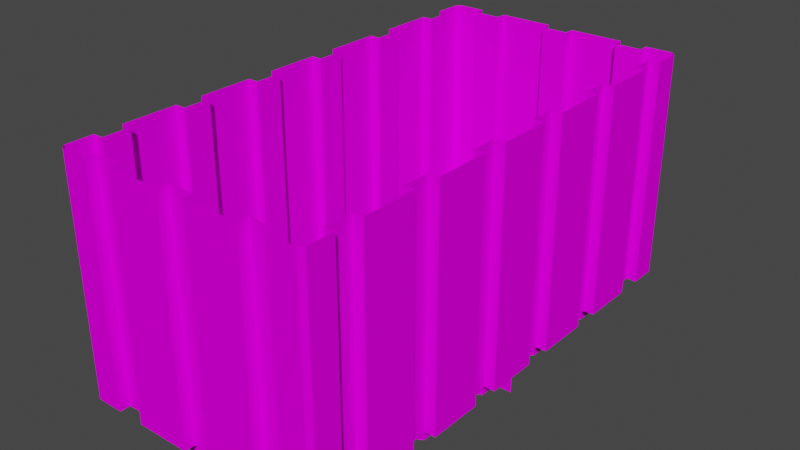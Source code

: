 # Source: pool_walls.blend  (saved by Blender 3.0.42; exported with 4.5.12 LTS)
import bpy
from mathutils import Matrix  # noqa: F401  (used for matrix-valued properties, if any)

bpy.ops.wm.read_factory_settings(use_empty=True)
scene = bpy.context.scene
scene.name = 'Scene'

# ---- collections
col_collection = bpy.data.collections.new('Collection'); scene.collection.children.link(col_collection)

# ---- images (referenced by path relative to the original .blend; pixels are not part of the script)
import os
ASSET_DIR = os.environ.get("B2B_ASSET_DIR", "")  # directory of the original .blend (textures are referenced by path, not embedded)
HERE = os.path.dirname(os.path.abspath(__file__))  # packed textures are extracted next to this script under _unpacked/

def load_image(name, relpath, width, height, colorspace="sRGB"):
    """Load a texture the original file referenced (path relative to the .blend, or extracted next to this script)."""
    p = next((c for c in (os.path.join(HERE, relpath), os.path.join(ASSET_DIR, relpath)) if relpath and os.path.exists(c)), "")
    if p:
        img = bpy.data.images.load(p, check_existing=True)
        img.name = name
    else:  # same state as the original file: an image datablock whose file is absent (Cycles renders it pink)
        img = bpy.data.images.new(name, width, height)
        img.source = "FILE"
        img.filepath = "//" + (relpath or name)
    img.colorspace_settings.name = colorspace
    return img
img_beige_wall_001_diff_4k_jpg = load_image('beige_wall_001_diff_4k.jpg', 'beige_wall_001_diff_4k.jpg', 1024, 1024, 'sRGB')
img_beige_wall_001_rough_4k_jpg = load_image('beige_wall_001_rough_4k.jpg', 'beige_wall_001_rough_4k.jpg', 1024, 1024, 'sRGB')
img_beige_wall_001_disp_4k_png = load_image('beige_wall_001_disp_4k.png', 'beige_wall_001_disp_4k.png', 1024, 1024, 'sRGB')

# ---- materials (node trees are filled in below, after node groups)
mat_sienos = bpy.data.materials.new('Sienos')
mat_sienos.use_transparent_shadow = False

# ---- material node trees
mat_sienos.use_nodes = True; mat_sienos.node_tree.nodes.clear()
_N = mat_sienos.node_tree.nodes; _L = mat_sienos.node_tree.links
n0 = _N.new('ShaderNodeMapping'); n0.name = 'Mapping'; n0.location = (-686, 186)
n0.width = 240
n0.inputs[1].default_value = (0.7, 0.0, 0.0)
n0.inputs[3].default_value = (20.0, 20.0, 20.0)
n1 = _N.new('ShaderNodeTexCoord'); n1.name = 'Texture Coordinate'; n1.location = (-886, 169)
n2 = _N.new('ShaderNodeTexImage'); n2.name = 'Image Texture'; n2.location = (-364, 285)
n2.image = img_beige_wall_001_diff_4k_jpg
n3 = _N.new('ShaderNodeTexImage'); n3.name = 'Image Texture.001'; n3.location = (-346, -30)
n3.image = img_beige_wall_001_rough_4k_jpg
n4 = _N.new('ShaderNodeTexImage'); n4.name = 'Image Texture.002'; n4.location = (-293, -335)
n4.image = img_beige_wall_001_disp_4k_png
n5 = _N.new('ShaderNodeOutputMaterial'); n5.name = 'Material Output'; n5.location = (296, 300)
n5.width = 144
n6 = _N.new('ShaderNodeBsdfPrincipled'); n6.name = 'Principled BSDF'; n6.location = (-50, 298)
n6.distribution = 'GGX'
n6.subsurface_method = 'BURLEY'
n6.inputs[3].default_value = 1.45
n6.inputs[13].default_value = 0.0
n6.inputs[27].default_value = (0.0, 0.0, 0.0, 1.0)
n6.inputs[28].default_value = 1.0
_L.new(n6.outputs[0], n5.inputs[0])
_L.new(n2.outputs[0], n6.inputs[0])
_L.new(n0.outputs[0], n2.inputs[0])
_L.new(n1.outputs[2], n0.inputs[0])
_L.new(n3.outputs[0], n6.inputs[2])
_L.new(n0.outputs[0], n3.inputs[0])
_L.new(n0.outputs[0], n4.inputs[0])
_L.new(n4.outputs[0], n5.inputs[2])
n5.is_active_output = True

# ---- world
world_world = bpy.data.worlds.new('World'); scene.world = world_world
world_world.use_nodes = True; world_world.node_tree.nodes.clear()
_N = world_world.node_tree.nodes; _L = world_world.node_tree.links
n0 = _N.new('ShaderNodeOutputWorld'); n0.name = 'World Output'; n0.location = (300, 300)
n1 = _N.new('ShaderNodeBackground'); n1.name = 'Background'; n1.location = (10, 300)
n1.inputs[0].default_value = (0.05088, 0.05088, 0.05088, 1.0)
_L.new(n1.outputs[0], n0.inputs[0])
n0.is_active_output = True
world_world.color = (0.05088, 0.05088, 0.05088)
world_world.use_sun_shadow = False
world_world.sun_shadow_jitter_overblur = 0.0

# ---- meshes
me_plane_004 = bpy.data.meshes.new('Plane.004')
me_plane_004.from_pydata([(-11.89, 11.95, 22.87), (11.89, 11.95, 22.87), (3.964, 11.95, 22.87), (-3.964, 11.95, 22.87), (-6.606, 11.95, 22.87), (-9.248, 11.95, 22.87), (1.321, 11.95, 22.87), (-1.321, 11.95, 22.87), (9.248, 11.95, 22.87), (6.606, 11.95, 22.87), (-6.606, 10.95, 22.87), (-9.248, 10.95, 22.87), (1.321, 10.95, 22.87), (-1.321, 10.95, 22.87), (9.248, 10.95, 22.87), (6.606, 10.95, 22.87), (-11.89, 11.95, 0.5368), (11.89, 11.95, 0.5368), (-3.964, 11.95, 0.5368), (3.964, 11.95, 0.5368), (-9.248, 11.95, 0.5368), (-6.606, 11.95, 0.5368), (-1.321, 11.95, 0.5368), (1.321, 11.95, 0.5368), (6.606, 11.95, 0.5368), (9.248, 11.95, 0.5368), (-9.248, 10.95, 0.5368), (-6.606, 10.95, 0.5368), (-1.321, 10.95, 0.5368), (1.321, 10.95, 0.5368), (6.606, 10.95, 0.5368), (9.248, 10.95, 0.5368), (-3.964, 10.35, -0.9154), (3.964, 10.35, -0.9154), (-5.945, 10.35, -0.9154), (-1.982, 10.35, -0.9154), (1.982, 10.35, -0.9154), (5.945, 10.35, -0.9154), (-9.248, 9.346, -0.9154), (-6.606, 9.346, -0.9154), (-1.321, 9.346, -0.9154), (1.321, 9.346, -0.9154), (6.606, 9.346, -0.9154), (9.248, 9.346, -0.9154), (-3.964, 10.35, 0.5368), (3.964, 10.35, 0.5368), (-5.945, 10.35, 0.5368), (-1.982, 10.35, 0.5368), (1.982, 10.35, 0.5368), (5.945, 10.35, 0.5368), (-9.248, 9.346, 0.5368), (-6.606, 9.346, 0.5368), (-1.321, 9.346, 0.5368), (1.321, 9.346, 0.5368), (6.606, 9.346, 0.5368), (9.248, 9.346, 0.5368), (-12.3, -12.24, -0.9154), (-12.3, -12.24, 22.87), (-12.3, 11.54, 22.87), (-12.3, 3.61, 22.87), (-12.3, -4.318, 22.87), (-12.3, -6.96, 22.87), (-12.3, -9.602, 22.87), (-12.3, 0.9672, 22.87), (-12.3, -1.675, 22.87), (-12.3, 8.894, 22.87), (-12.3, 6.252, 22.87), (-11.3, -6.96, 22.87), (-11.3, -9.602, 22.87), (-11.3, 0.9672, 22.87), (-11.3, -1.675, 22.87), (-11.3, 8.894, 22.87), (-11.3, 6.252, 22.87), (-12.3, -12.24, 0.5368), (-12.3, 11.54, 0.5368), (-12.3, -4.318, 0.5368), (-12.3, 3.61, 0.5368), (-12.3, -9.602, 0.5368), (-12.3, -6.96, 0.5368), (-12.3, -1.675, 0.5368), (-12.3, 0.9672, 0.5368), (-12.3, 6.252, 0.5368), (-12.3, 8.894, 0.5368), (-11.3, -9.602, 0.5368), (-11.3, -6.96, 0.5368), (-11.3, -1.675, 0.5368), (-11.3, 0.9672, 0.5368), (-11.3, 6.252, 0.5368), (-11.3, 8.894, 0.5368), (-10.7, -12.24, -0.9154), (-10.7, -4.318, -0.9154), (-10.7, 3.61, -0.9154), (-10.7, -10.26, -0.9154), (-10.7, -6.299, -0.9154), (-10.7, -2.336, -0.9154), (-10.7, 1.628, -0.9154), (-10.7, 5.591, -0.9154), (-9.7, -9.602, -0.9154), (-9.7, -6.96, -0.9154), (-9.7, -1.675, -0.9154), (-9.7, 0.9672, -0.9154), (-9.7, 6.252, -0.9154), (-9.7, 8.894, -0.9154), (-10.7, -12.24, 0.5368), (-10.7, -4.318, 0.5368), (-10.7, 3.61, 0.5368), (-10.7, -10.26, 0.5368), (-10.7, -6.299, 0.5368), (-10.7, -2.336, 0.5368), (-10.7, 1.628, 0.5368), (-10.7, 5.591, 0.5368), (-9.7, -9.602, 0.5368), (-9.7, -6.96, 0.5368), (-9.7, -1.675, 0.5368), (-9.7, 0.9672, 0.5368), (-9.7, 6.252, 0.5368), (-9.7, 8.894, 0.5368), (12.3, -12.24, -0.9154), (12.3, 11.54, 22.87), (12.3, -12.24, 22.87), (12.3, -4.318, 22.87), (12.3, 3.61, 22.87), (12.3, 6.252, 22.87), (12.3, 8.894, 22.87), (12.3, -1.675, 22.87), (12.3, 0.9672, 22.87), (12.3, -9.602, 22.87), (12.3, -6.96, 22.87), (11.3, 6.252, 22.87), (11.3, 8.894, 22.87), (11.3, -1.675, 22.87), (11.3, 0.9672, 22.87), (11.3, -9.602, 22.87), (11.3, -6.96, 22.87), (12.3, 11.54, 0.5368), (12.3, -12.24, 0.5368), (12.3, 3.61, 0.5368), (12.3, -4.318, 0.5368), (12.3, 8.894, 0.5368), (12.3, 6.252, 0.5368), (12.3, 0.9672, 0.5368), (12.3, -1.675, 0.5368), (12.3, -6.96, 0.5368), (12.3, -9.602, 0.5368), (11.3, 8.894, 0.5368), (11.3, 6.252, 0.5368), (11.3, 0.9672, 0.5368), (11.3, -1.675, 0.5368), (11.3, -6.96, 0.5368), (11.3, -9.602, 0.5368), (10.7, -12.24, -0.9154), (10.7, 3.61, -0.9154), (10.7, -4.318, -0.9154), (10.7, 5.591, -0.9154), (10.7, 1.628, -0.9154), (10.7, -2.336, -0.9154), (10.7, -6.299, -0.9154), (10.7, -10.26, -0.9154), (9.7, 8.894, -0.9154), (9.7, 6.252, -0.9154), (9.7, 0.9672, -0.9154), (9.7, -1.675, -0.9154), (9.7, -6.96, -0.9154), (9.7, -9.602, -0.9154), (10.7, -12.24, 0.5368), (10.7, 3.61, 0.5368), (10.7, -4.318, 0.5368), (10.7, 5.591, 0.5368), (10.7, 1.628, 0.5368), (10.7, -2.336, 0.5368), (10.7, -6.299, 0.5368), (10.7, -10.26, 0.5368), (9.7, 8.894, 0.5368), (9.7, 6.252, 0.5368), (9.7, 0.9672, 0.5368), (9.7, -1.675, 0.5368), (9.7, -6.96, 0.5368), (9.7, -9.602, 0.5368), (11.89, -36.24, 22.87), (-11.89, -36.24, 22.87), (-3.964, -36.24, 22.87), (3.964, -36.24, 22.87), (6.606, -36.24, 22.87), (9.248, -36.24, 22.87), (-1.321, -36.24, 22.87), (1.321, -36.24, 22.87), (-9.248, -36.24, 22.87), (-6.606, -36.24, 22.87), (6.606, -35.24, 22.87), (9.248, -35.24, 22.87), (-1.321, -35.24, 22.87), (1.321, -35.24, 22.87), (-9.248, -35.24, 22.87), (-6.606, -35.24, 22.87), (11.89, -36.24, 0.5368), (-11.89, -36.24, 0.5368), (3.964, -36.24, 0.5368), (-3.964, -36.24, 0.5368), (9.248, -36.24, 0.5368), (6.606, -36.24, 0.5368), (1.321, -36.24, 0.5368), (-1.321, -36.24, 0.5368), (-6.606, -36.24, 0.5368), (-9.248, -36.24, 0.5368), (9.248, -35.24, 0.5368), (6.606, -35.24, 0.5368), (1.321, -35.24, 0.5368), (-1.321, -35.24, 0.5368), (-6.606, -35.24, 0.5368), (-9.248, -35.24, 0.5368), (3.964, -34.64, -0.9154), (-3.964, -34.64, -0.9154), (5.945, -34.64, -0.9154), (1.982, -34.64, -0.9154), (-1.982, -34.64, -0.9154), (-5.945, -34.64, -0.9154), (9.248, -33.64, -0.9154), (6.606, -33.64, -0.9154), (1.321, -33.64, -0.9154), (-1.321, -33.64, -0.9154), (-6.606, -33.64, -0.9154), (-9.248, -33.64, -0.9154), (3.964, -34.64, 0.5368), (-3.964, -34.64, 0.5368), (5.945, -34.64, 0.5368), (1.982, -34.64, 0.5368), (-1.982, -34.64, 0.5368), (-5.945, -34.64, 0.5368), (9.248, -33.64, 0.5368), (6.606, -33.64, 0.5368), (1.321, -33.64, 0.5368), (-1.321, -33.64, 0.5368), (-6.606, -33.64, 0.5368), (-9.248, -33.64, 0.5368), (12.3, -35.83, 22.87), (12.3, -27.91, 22.87), (12.3, -19.98, 22.87), (12.3, -17.34, 22.87), (12.3, -14.7, 22.87), (12.3, -25.27, 22.87), (12.3, -22.62, 22.87), (12.3, -33.19, 22.87), (12.3, -30.55, 22.87), (11.3, -17.34, 22.87), (11.3, -14.7, 22.87), (11.3, -25.27, 22.87), (11.3, -22.62, 22.87), (11.3, -33.19, 22.87), (11.3, -30.55, 22.87), (12.3, -35.83, 0.5368), (12.3, -19.98, 0.5368), (12.3, -27.91, 0.5368), (12.3, -14.7, 0.5368), (12.3, -17.34, 0.5368), (12.3, -22.62, 0.5368), (12.3, -25.27, 0.5368), (12.3, -30.55, 0.5368), (12.3, -33.19, 0.5368), (11.3, -14.7, 0.5368), (11.3, -17.34, 0.5368), (11.3, -22.62, 0.5368), (11.3, -25.27, 0.5368), (11.3, -30.55, 0.5368), (11.3, -33.19, 0.5368), (10.7, -19.98, -0.9154), (10.7, -27.91, -0.9154), (10.7, -14.04, -0.9154), (10.7, -18.0, -0.9154), (10.7, -21.96, -0.9154), (10.7, -25.93, -0.9154), (10.7, -29.89, -0.9154), (9.7, -14.7, -0.9154), (9.7, -17.34, -0.9154), (9.7, -22.62, -0.9154), (9.7, -25.27, -0.9154), (9.7, -30.55, -0.9154), (9.7, -33.19, -0.9154), (10.7, -19.98, 0.5368), (10.7, -27.91, 0.5368), (10.7, -14.04, 0.5368), (10.7, -18.0, 0.5368), (10.7, -21.96, 0.5368), (10.7, -25.93, 0.5368), (10.7, -29.89, 0.5368), (9.7, -14.7, 0.5368), (9.7, -17.34, 0.5368), (9.7, -22.62, 0.5368), (9.7, -25.27, 0.5368), (9.7, -30.55, 0.5368), (9.7, -33.19, 0.5368), (-12.3, -35.83, 22.87), (-12.3, -19.98, 22.87), (-12.3, -27.91, 22.87), (-12.3, -30.55, 22.87), (-12.3, -33.19, 22.87), (-12.3, -22.62, 22.87), (-12.3, -25.27, 22.87), (-12.3, -14.7, 22.87), (-12.3, -17.34, 22.87), (-11.3, -30.55, 22.87), (-11.3, -33.19, 22.87), (-11.3, -22.62, 22.87), (-11.3, -25.27, 22.87), (-11.3, -14.7, 22.87), (-11.3, -17.34, 22.87), (-12.3, -35.83, 0.5368), (-12.3, -27.91, 0.5368), (-12.3, -19.98, 0.5368), (-12.3, -33.19, 0.5368), (-12.3, -30.55, 0.5368), (-12.3, -25.27, 0.5368), (-12.3, -22.62, 0.5368), (-12.3, -17.34, 0.5368), (-12.3, -14.7, 0.5368), (-11.3, -33.19, 0.5368), (-11.3, -30.55, 0.5368), (-11.3, -25.27, 0.5368), (-11.3, -22.62, 0.5368), (-11.3, -17.34, 0.5368), (-11.3, -14.7, 0.5368), (-10.7, -27.91, -0.9154), (-10.7, -19.98, -0.9154), (-10.7, -29.89, -0.9154), (-10.7, -25.93, -0.9154), (-10.7, -21.96, -0.9154), (-10.7, -18.0, -0.9154), (-10.7, -14.04, -0.9154), (-9.7, -33.19, -0.9154), (-9.7, -30.55, -0.9154), (-9.7, -25.27, -0.9154), (-9.7, -22.62, -0.9154), (-9.7, -17.34, -0.9154), (-9.7, -14.7, -0.9154), (-10.7, -27.91, 0.5368), (-10.7, -19.98, 0.5368), (-10.7, -29.89, 0.5368), (-10.7, -25.93, 0.5368), (-10.7, -21.96, 0.5368), (-10.7, -18.0, 0.5368), (-10.7, -14.04, 0.5368), (-9.7, -33.19, 0.5368), (-9.7, -30.55, 0.5368), (-9.7, -25.27, 0.5368), (-9.7, -22.62, 0.5368), (-9.7, -17.34, 0.5368), (-9.7, -14.7, 0.5368)], [], [(25, 17, 1, 8), (21, 18, 3, 4), (23, 19, 2, 6), (16, 20, 5, 0), (18, 22, 7, 3), (1, 17, 134, 118), (19, 24, 9, 2), (26, 27, 10, 11), (28, 29, 12, 13), (30, 31, 14, 15), (29, 28, 52, 53), (25, 8, 14, 31), (18, 21, 46, 44), (23, 6, 12, 29), (21, 4, 10, 27), (31, 55, 17, 25), (19, 23, 48, 45), (5, 20, 26, 11), (7, 22, 28, 13), (28, 22, 47, 52), (9, 24, 30, 15), (22, 18, 44, 47), (24, 19, 45, 49), (49, 37, 42, 54), (47, 35, 40, 52), (34, 46, 51, 39), (36, 48, 53, 41), (43, 158, 172, 55), (42, 43, 55, 54), (40, 41, 53, 52), (38, 39, 51, 50), (33, 37, 49, 45), (32, 35, 47, 44), (36, 33, 45, 48), (34, 32, 44, 46), (27, 26, 50, 51), (21, 27, 51, 46), (30, 24, 49, 54), (23, 29, 53, 48), (82, 74, 58, 65), (78, 75, 60, 61), (80, 76, 59, 63), (73, 77, 62, 57), (75, 79, 64, 60), (76, 81, 66, 59), (73, 103, 89, 56), (83, 84, 67, 68), (85, 86, 69, 70), (87, 88, 71, 72), (86, 85, 113, 114), (82, 65, 71, 88), (75, 78, 107, 104), (80, 63, 69, 86), (78, 61, 67, 84), (88, 87, 115, 116), (76, 80, 109, 105), (62, 77, 83, 68), (64, 79, 85, 70), (85, 79, 108, 113), (77, 73, 103, 106), (66, 81, 87, 72), (79, 75, 104, 108), (83, 77, 106, 111), (81, 76, 105, 110), (110, 96, 101, 115), (108, 94, 99, 113), (106, 92, 97, 111), (93, 107, 112, 98), (95, 109, 114, 100), (101, 102, 116, 115), (99, 100, 114, 113), (97, 98, 112, 111), (91, 96, 110, 105), (90, 94, 108, 104), (89, 92, 106, 103), (95, 91, 105, 109), (93, 90, 104, 107), (84, 83, 111, 112), (78, 84, 112, 107), (87, 81, 110, 115), (80, 86, 114, 109), (143, 135, 119, 126), (139, 136, 121, 122), (141, 137, 120, 124), (134, 138, 123, 118), (136, 140, 125, 121), (135, 143, 171, 164), (137, 142, 127, 120), (144, 145, 128, 129), (146, 147, 130, 131), (148, 149, 132, 133), (147, 146, 174, 175), (143, 126, 132, 149), (136, 139, 167, 165), (141, 124, 130, 147), (139, 122, 128, 145), (149, 148, 176, 177), (137, 141, 169, 166), (123, 138, 144, 129), (125, 140, 146, 131), (146, 140, 168, 174), (127, 142, 148, 133), (143, 149, 177, 171), (140, 136, 165, 168), (54, 55, 31, 30), (142, 137, 166, 170), (170, 156, 162, 176), (168, 154, 160, 174), (153, 167, 173, 159), (155, 169, 175, 161), (157, 171, 177, 163), (162, 163, 177, 176), (160, 161, 175, 174), (158, 159, 173, 172), (152, 156, 170, 166), (151, 154, 168, 165), (155, 152, 166, 169), (153, 151, 165, 167), (157, 150, 164, 171), (145, 144, 172, 173), (117, 150, 164, 135), (139, 145, 173, 167), (148, 142, 170, 176), (141, 147, 175, 169), (88, 116, 74, 82), (50, 26, 20, 16), (74, 116, 50, 16), (50, 116, 102, 38), (16, 0, 58, 74), (203, 195, 179, 186), (199, 196, 181, 182), (201, 197, 180, 184), (194, 198, 183, 178), (196, 200, 185, 181), (179, 195, 305, 290), (197, 202, 187, 180), (204, 205, 188, 189), (206, 207, 190, 191), (208, 209, 192, 193), (207, 206, 230, 231), (203, 186, 192, 209), (196, 199, 224, 222), (201, 184, 190, 207), (199, 182, 188, 205), (209, 208, 232, 233), (197, 201, 226, 223), (183, 198, 204, 189), (185, 200, 206, 191), (206, 200, 225, 230), (187, 202, 208, 193), (209, 233, 195, 203), (200, 196, 222, 225), (202, 197, 223, 227), (227, 215, 220, 232), (225, 213, 218, 230), (212, 224, 229, 217), (214, 226, 231, 219), (221, 327, 340, 233), (220, 221, 233, 232), (218, 219, 231, 230), (216, 217, 229, 228), (211, 215, 227, 223), (210, 213, 225, 222), (214, 211, 223, 226), (212, 210, 222, 224), (205, 204, 228, 229), (199, 205, 229, 224), (208, 202, 227, 232), (201, 207, 231, 226), (257, 249, 234, 241), (253, 250, 236, 237), (255, 251, 235, 239), (135, 252, 238, 119), (250, 254, 240, 236), (251, 256, 242, 235), (258, 259, 243, 244), (260, 261, 245, 246), (262, 263, 247, 248), (261, 260, 286, 287), (257, 241, 247, 263), (250, 253, 280, 277), (255, 239, 245, 261), (253, 237, 243, 259), (263, 262, 288, 289), (251, 255, 282, 278), (238, 252, 258, 244), (240, 254, 260, 246), (260, 254, 281, 286), (252, 135, 164, 279), (242, 256, 262, 248), (254, 250, 277, 281), (258, 252, 279, 284), (256, 251, 278, 283), (283, 270, 275, 288), (281, 268, 273, 286), (279, 266, 271, 284), (267, 280, 285, 272), (269, 282, 287, 274), (275, 276, 289, 288), (273, 274, 287, 286), (271, 272, 285, 284), (265, 270, 283, 278), (264, 268, 281, 277), (150, 266, 279, 164), (269, 265, 278, 282), (267, 264, 277, 280), (259, 258, 284, 285), (253, 259, 285, 280), (262, 256, 283, 288), (255, 261, 287, 282), (313, 73, 57, 297), (309, 306, 292, 293), (311, 307, 291, 295), (305, 308, 294, 290), (306, 310, 296, 292), (73, 313, 339, 103), (307, 312, 298, 291), (314, 315, 299, 300), (316, 317, 301, 302), (318, 319, 303, 304), (317, 316, 342, 343), (313, 297, 303, 319), (306, 309, 335, 333), (311, 295, 301, 317), (309, 293, 299, 315), (319, 318, 344, 345), (307, 311, 337, 334), (294, 308, 314, 300), (296, 310, 316, 302), (316, 310, 336, 342), (298, 312, 318, 304), (313, 319, 345, 339), (310, 306, 333, 336), (340, 314, 308, 305), (312, 307, 334, 338), (338, 325, 331, 344), (336, 323, 329, 342), (322, 335, 341, 328), (324, 337, 343, 330), (326, 339, 345, 332), (331, 332, 345, 344), (329, 330, 343, 342), (327, 328, 341, 340), (321, 325, 338, 334), (320, 323, 336, 333), (324, 321, 334, 337), (322, 320, 333, 335), (326, 89, 103, 339), (315, 314, 340, 341), (309, 315, 341, 335), (318, 312, 338, 344), (311, 317, 343, 337), (263, 289, 249, 257), (228, 204, 198, 194), (249, 289, 228, 194), (228, 289, 276, 216), (194, 178, 234, 249), (340, 305, 195, 233), (172, 134, 17, 55), (172, 144, 138, 134)])
_uv = me_plane_004.uv_layers.new(name='UVMap')
_uv.uv.foreach_set('vector', [0.4841, 0.2457, 0.4841, 0.2171, 0.7256, 0.2171, 0.7256, 0.2457, 0.4841, 0.4604, 0.4841, 0.4318, 0.7256, 0.4318, 0.7256, 0.4604, 0.4841, 0.3531, 0.4841, 0.3245, 0.7256, 0.3245, 0.7256, 0.3531, 0.4841, 0.5392, 0.4841, 0.5106, 0.7256, 0.5106, 0.7256, 0.5392, 0.4841, 0.4318, 0.4841, 0.4033, 0.7256, 0.4033, 0.7256, 0.4318, 0.2417, 0.6548, 0.0002232, 0.6548, 0.0002232, 0.6486, 0.2417, 0.6486, 0.4841, 0.3245, 0.4841, 0.2959, 0.7256, 0.2959, 0.7256, 0.3245, 0.4841, 0.4998, 0.4841, 0.4712, 0.7256, 0.4712, 0.7256, 0.4998, 0.4841, 0.3924, 0.4841, 0.3639, 0.7256, 0.3639, 0.7256, 0.3924, 0.4841, 0.2851, 0.4841, 0.2565, 0.7256, 0.2565, 0.7256, 0.2851, 0.6202, 0.7665, 0.621, 0.7887, 0.6076, 0.7892, 0.6067, 0.767, 0.4841, 0.2457, 0.7256, 0.2457, 0.7256, 0.2565, 0.4841, 0.2565, 0.6302, 0.8106, 0.6311, 0.8328, 0.6174, 0.8277, 0.6168, 0.8111, 0.4841, 0.3531, 0.7256, 0.3531, 0.7256, 0.3639, 0.4841, 0.3639, 0.4841, 0.4604, 0.7256, 0.4604, 0.7256, 0.4712, 0.4841, 0.4712, 0.6176, 0.7, 0.6042, 0.7005, 0.6298, 0.6719, 0.6311, 0.6992, 0.6277, 0.744, 0.6285, 0.7662, 0.6149, 0.7612, 0.6143, 0.7445, 0.7256, 0.5106, 0.4841, 0.5106, 0.4841, 0.4998, 0.7256, 0.4998, 0.7256, 0.4033, 0.4841, 0.4033, 0.4841, 0.3924, 0.7256, 0.3924, 0.621, 0.7887, 0.6294, 0.7884, 0.6162, 0.7944, 0.6076, 0.7892, 0.7256, 0.2959, 0.4841, 0.2959, 0.4841, 0.2851, 0.7256, 0.2851, 0.6294, 0.7884, 0.6302, 0.8106, 0.6168, 0.8111, 0.6162, 0.7944, 0.6269, 0.7218, 0.6277, 0.744, 0.6143, 0.7445, 0.6136, 0.7279, 0.9998, 0.2587, 0.9841, 0.2587, 0.9841, 0.2457, 0.9998, 0.2457, 0.9998, 0.356, 0.9841, 0.356, 0.9841, 0.3431, 0.9998, 0.3431, 0.9841, 0.3989, 0.9998, 0.3989, 0.9998, 0.4118, 0.9841, 0.4118, 0.9841, 0.3015, 0.9998, 0.3015, 0.9998, 0.3145, 0.9841, 0.3145, 0.726, 0.8042, 0.726, 0.7973, 0.7417, 0.7973, 0.7417, 0.8042, 0.9841, 0.2457, 0.9841, 0.2171, 0.9998, 0.2171, 0.9998, 0.2457, 0.9841, 0.3431, 0.9841, 0.3145, 0.9998, 0.3145, 0.9998, 0.3431, 0.9841, 0.4404, 0.9841, 0.4118, 0.9998, 0.4118, 0.9998, 0.4404, 0.9841, 0.2801, 0.9841, 0.2587, 0.9998, 0.2587, 0.9998, 0.2801, 0.9841, 0.3774, 0.9841, 0.356, 0.9998, 0.356, 0.9998, 0.3774, 0.9841, 0.3015, 0.9841, 0.2801, 0.9998, 0.2801, 0.9998, 0.3015, 0.9841, 0.3989, 0.9841, 0.3774, 0.9998, 0.3774, 0.9998, 0.3989, 0.6227, 0.8331, 0.6235, 0.8553, 0.6101, 0.8558, 0.6092, 0.8336, 0.6311, 0.8328, 0.6227, 0.8331, 0.6092, 0.8336, 0.6174, 0.8277, 0.6185, 0.7222, 0.6269, 0.7218, 0.6136, 0.7279, 0.605, 0.7227, 0.6285, 0.7662, 0.6202, 0.7665, 0.6067, 0.767, 0.6149, 0.7612, 0.2421, 0.03507, 0.2421, 0.006491, 0.4836, 0.006491, 0.4836, 0.03507, 0.2421, 0.2498, 0.2421, 0.2212, 0.4836, 0.2212, 0.4836, 0.2498, 0.2421, 0.1424, 0.2421, 0.1138, 0.4836, 0.1138, 0.4836, 0.1424, 0.2421, 0.3286, 0.2421, 0.3, 0.4836, 0.3, 0.4836, 0.3286, 0.2421, 0.2212, 0.2421, 0.1926, 0.4836, 0.1926, 0.4836, 0.2212, 0.2421, 0.1138, 0.2421, 0.08527, 0.4836, 0.08527, 0.4836, 0.1138, 0.5018, 0.557, 0.5018, 0.5396, 0.5175, 0.5396, 0.5175, 0.557, 0.2421, 0.2892, 0.2421, 0.2606, 0.4836, 0.2606, 0.4836, 0.2892, 0.2421, 0.1818, 0.2421, 0.1532, 0.4836, 0.1532, 0.4836, 0.1818, 0.2421, 0.07446, 0.2421, 0.04588, 0.4836, 0.04588, 0.4836, 0.07446, 0.5746, 0.8653, 0.5635, 0.8654, 0.5634, 0.8587, 0.5745, 0.8585, 0.2421, 0.03507, 0.4836, 0.03507, 0.4836, 0.04588, 0.2421, 0.04588, 0.5524, 0.8697, 0.5413, 0.8698, 0.544, 0.8631, 0.5523, 0.863, 0.2421, 0.1424, 0.4836, 0.1424, 0.4836, 0.1532, 0.2421, 0.1532, 0.2421, 0.2498, 0.4836, 0.2498, 0.4836, 0.2606, 0.2421, 0.2606, 0.6079, 0.8649, 0.5968, 0.865, 0.5967, 0.8583, 0.6078, 0.8581, 0.5857, 0.8693, 0.5746, 0.8695, 0.5773, 0.8627, 0.5856, 0.8626, 0.4836, 0.3, 0.2421, 0.3, 0.2421, 0.2892, 0.4836, 0.2892, 0.4836, 0.1926, 0.2421, 0.1926, 0.2421, 0.1818, 0.4836, 0.1818, 0.5635, 0.8654, 0.5635, 0.8696, 0.5607, 0.8629, 0.5634, 0.8587, 0.5302, 0.87, 0.5191, 0.8701, 0.519, 0.8634, 0.5274, 0.8633, 0.4836, 0.08527, 0.2421, 0.08527, 0.2421, 0.07446, 0.4836, 0.07446, 0.5635, 0.8696, 0.5524, 0.8697, 0.5523, 0.863, 0.5607, 0.8629, 0.5302, 0.8658, 0.5302, 0.87, 0.5274, 0.8633, 0.5301, 0.859, 0.5968, 0.8692, 0.5857, 0.8693, 0.5856, 0.8626, 0.594, 0.8625, 0.9998, 0.4889, 0.9841, 0.4889, 0.9841, 0.4759, 0.9998, 0.4759, 0.9998, 0.5862, 0.9841, 0.5862, 0.9841, 0.5733, 0.9998, 0.5733, 0.9998, 0.6836, 0.9841, 0.6836, 0.9841, 0.6706, 0.9998, 0.6706, 0.9841, 0.6291, 0.9998, 0.6291, 0.9998, 0.642, 0.9841, 0.642, 0.9841, 0.5317, 0.9998, 0.5317, 0.9998, 0.5447, 0.9841, 0.5447, 0.9841, 0.4759, 0.9841, 0.4473, 0.9998, 0.4473, 0.9998, 0.4759, 0.9841, 0.5733, 0.9841, 0.5447, 0.9998, 0.5447, 0.9998, 0.5733, 0.9841, 0.6706, 0.9841, 0.642, 0.9998, 0.642, 0.9998, 0.6706, 0.9841, 0.5103, 0.9841, 0.4889, 0.9998, 0.4889, 0.9998, 0.5103, 0.9841, 0.6077, 0.9841, 0.5862, 0.9998, 0.5862, 0.9998, 0.6077, 0.9841, 0.705, 0.9841, 0.6836, 0.9998, 0.6836, 0.9998, 0.705, 0.9841, 0.5317, 0.9841, 0.5103, 0.9998, 0.5103, 0.9998, 0.5317, 0.9841, 0.6291, 0.9841, 0.6077, 0.9998, 0.6077, 0.9998, 0.6291, 0.5413, 0.8656, 0.5302, 0.8658, 0.5301, 0.859, 0.5412, 0.8589, 0.5413, 0.8698, 0.5413, 0.8656, 0.5412, 0.8589, 0.544, 0.8631, 0.5968, 0.865, 0.5968, 0.8692, 0.594, 0.8625, 0.5967, 0.8583, 0.5746, 0.8695, 0.5746, 0.8653, 0.5745, 0.8585, 0.5773, 0.8627, 0.0002226, 0.3551, 0.0002226, 0.3265, 0.2417, 0.3265, 0.2417, 0.3551, 0.000223, 0.5698, 0.0002229, 0.5412, 0.2417, 0.5412, 0.2417, 0.5698, 0.0002227, 0.4624, 0.0002227, 0.4339, 0.2417, 0.4339, 0.2417, 0.4624, 0.0002232, 0.6486, 0.0002231, 0.62, 0.2417, 0.62, 0.2417, 0.6486, 0.0002229, 0.5412, 0.0002228, 0.5126, 0.2417, 0.5126, 0.2417, 0.5412, 0.2421, 0.6751, 0.2864, 0.6723, 0.2771, 0.6999, 0.2439, 0.702, 0.0002227, 0.4339, 0.0002227, 0.4053, 0.2417, 0.4053, 0.2417, 0.4339, 0.0002231, 0.6092, 0.000223, 0.5806, 0.2417, 0.5806, 0.2417, 0.6092, 0.0002228, 0.5018, 0.0002227, 0.4732, 0.2417, 0.4732, 0.2417, 0.5018, 0.0002226, 0.3945, 0.0002226, 0.3659, 0.2417, 0.3659, 0.2417, 0.3945, 0.4204, 0.6806, 0.4647, 0.6777, 0.4664, 0.7046, 0.4221, 0.7074, 0.0002226, 0.3551, 0.2417, 0.3551, 0.2417, 0.3659, 0.0002226, 0.3659, 0.5079, 0.6581, 0.5522, 0.6553, 0.5429, 0.6828, 0.5097, 0.685, 0.0002227, 0.4624, 0.2417, 0.4624, 0.2417, 0.4732, 0.0002227, 0.4732, 0.000223, 0.5698, 0.2417, 0.5698, 0.2417, 0.5806, 0.000223, 0.5806, 0.2875, 0.6891, 0.3318, 0.6862, 0.3335, 0.7131, 0.2892, 0.7159, 0.375, 0.6666, 0.4193, 0.6638, 0.41, 0.6913, 0.3768, 0.6935, 0.2417, 0.62, 0.0002231, 0.62, 0.0002231, 0.6092, 0.2417, 0.6092, 0.2417, 0.5126, 0.0002228, 0.5126, 0.0002228, 0.5018, 0.2417, 0.5018, 0.4647, 0.6777, 0.4636, 0.661, 0.4764, 0.6871, 0.4664, 0.7046, 0.2417, 0.4053, 0.0002227, 0.4053, 0.0002226, 0.3945, 0.2417, 0.3945, 0.2864, 0.6723, 0.2875, 0.6891, 0.2892, 0.7159, 0.2771, 0.6999, 0.4636, 0.661, 0.5079, 0.6581, 0.5097, 0.685, 0.4764, 0.6871, 0.605, 0.7227, 0.6042, 0.7005, 0.6176, 0.7, 0.6185, 0.7222, 0.3307, 0.6695, 0.375, 0.6666, 0.3768, 0.6935, 0.3435, 0.6956, 0.7417, 0.6156, 0.726, 0.6156, 0.726, 0.6026, 0.7417, 0.6026, 0.7417, 0.7129, 0.726, 0.7129, 0.726, 0.7, 0.7417, 0.7, 0.726, 0.7558, 0.7417, 0.7558, 0.7417, 0.7688, 0.726, 0.7688, 0.726, 0.6584, 0.7417, 0.6584, 0.7417, 0.6714, 0.726, 0.6714, 0.726, 0.5611, 0.7417, 0.5611, 0.7417, 0.574, 0.726, 0.574, 0.726, 0.6026, 0.726, 0.574, 0.7417, 0.574, 0.7417, 0.6026, 0.726, 0.7, 0.726, 0.6714, 0.7417, 0.6714, 0.7417, 0.7, 0.726, 0.7973, 0.726, 0.7688, 0.7417, 0.7688, 0.7417, 0.7973, 0.726, 0.637, 0.726, 0.6156, 0.7417, 0.6156, 0.7417, 0.637, 0.726, 0.7344, 0.726, 0.7129, 0.7417, 0.7129, 0.7417, 0.7344, 0.726, 0.6584, 0.726, 0.637, 0.7417, 0.637, 0.7417, 0.6584, 0.726, 0.7558, 0.726, 0.7344, 0.7417, 0.7344, 0.7417, 0.7558, 0.726, 0.5611, 0.726, 0.5396, 0.7417, 0.5396, 0.7417, 0.5611, 0.5533, 0.672, 0.5976, 0.6692, 0.5993, 0.696, 0.555, 0.6989, 0.4841, 0.5396, 0.5014, 0.5396, 0.5014, 0.5553, 0.4841, 0.5553, 0.5522, 0.6553, 0.5533, 0.672, 0.555, 0.6989, 0.5429, 0.6828, 0.3318, 0.6862, 0.3307, 0.6695, 0.3435, 0.6956, 0.3335, 0.7131, 0.4193, 0.6638, 0.4204, 0.6806, 0.4221, 0.7074, 0.41, 0.6913, 0.6079, 0.8649, 0.6078, 0.8581, 0.6217, 0.8713, 0.6081, 0.8716, 0.6101, 0.8558, 0.6235, 0.8553, 0.6235, 0.8555, 0.6238, 0.8692, 0.6217, 0.8713, 0.6078, 0.8581, 0.6101, 0.8558, 0.6238, 0.8692, 0.9998, 0.4404, 0.9998, 0.4473, 0.9841, 0.4473, 0.9841, 0.4404, 0.2421, 0.0002225, 0.4836, 0.0002235, 0.4836, 0.006491, 0.2421, 0.006491, 0.726, 0.2457, 0.726, 0.2171, 0.9675, 0.2171, 0.9675, 0.2457, 0.726, 0.4604, 0.726, 0.4318, 0.9675, 0.4318, 0.9675, 0.4604, 0.726, 0.3531, 0.726, 0.3245, 0.9675, 0.3245, 0.9675, 0.3531, 0.726, 0.5392, 0.726, 0.5106, 0.9675, 0.5106, 0.9675, 0.5392, 0.726, 0.4318, 0.726, 0.4033, 0.9675, 0.4033, 0.9675, 0.4318, 0.4836, 0.6548, 0.2421, 0.6548, 0.2421, 0.6486, 0.4836, 0.6486, 0.726, 0.3245, 0.726, 0.2959, 0.9675, 0.2959, 0.9675, 0.3245, 0.726, 0.4998, 0.726, 0.4712, 0.9675, 0.4712, 0.9675, 0.4998, 0.726, 0.3924, 0.726, 0.3639, 0.9675, 0.3639, 0.9675, 0.3924, 0.726, 0.2851, 0.726, 0.2565, 0.9675, 0.2565, 0.9675, 0.2851, 0.8592, 0.1115, 0.86, 0.1337, 0.8465, 0.1342, 0.8457, 0.1121, 0.726, 0.2457, 0.9675, 0.2457, 0.9675, 0.2565, 0.726, 0.2565, 0.8692, 0.1556, 0.8701, 0.1778, 0.8564, 0.1728, 0.8558, 0.1561, 0.726, 0.3531, 0.9675, 0.3531, 0.9675, 0.3639, 0.726, 0.3639, 0.726, 0.4604, 0.9675, 0.4604, 0.9675, 0.4712, 0.726, 0.4712, 0.8566, 0.04496, 0.8575, 0.06715, 0.844, 0.06766, 0.8432, 0.04547, 0.8667, 0.08903, 0.8676, 0.1112, 0.8539, 0.1062, 0.8533, 0.08954, 0.9675, 0.5106, 0.726, 0.5106, 0.726, 0.4998, 0.9675, 0.4998, 0.9675, 0.4033, 0.726, 0.4033, 0.726, 0.3924, 0.9675, 0.3924, 0.86, 0.1337, 0.8684, 0.1334, 0.8552, 0.1395, 0.8465, 0.1342, 0.9675, 0.2959, 0.726, 0.2959, 0.726, 0.2851, 0.9675, 0.2851, 0.8566, 0.04496, 0.8432, 0.04547, 0.8688, 0.0169, 0.8701, 0.04421, 0.8684, 0.1334, 0.8692, 0.1556, 0.8558, 0.1561, 0.8552, 0.1395, 0.8659, 0.06683, 0.8667, 0.08903, 0.8533, 0.08954, 0.8526, 0.07289, 0.9836, 0.5212, 0.9679, 0.5212, 0.9679, 0.5082, 0.9836, 0.5082, 0.9836, 0.6185, 0.9679, 0.6185, 0.9679, 0.6056, 0.9836, 0.6056, 0.9679, 0.6614, 0.9836, 0.6614, 0.9836, 0.6744, 0.9679, 0.6744, 0.9679, 0.564, 0.9836, 0.564, 0.9836, 0.577, 0.9679, 0.577, 0.9679, 0.4796, 0.9679, 0.4727, 0.9836, 0.4727, 0.9836, 0.4796, 0.9679, 0.5082, 0.9679, 0.4796, 0.9836, 0.4796, 0.9836, 0.5082, 0.9679, 0.6056, 0.9679, 0.577, 0.9836, 0.577, 0.9836, 0.6056, 0.9679, 0.7029, 0.9679, 0.6744, 0.9836, 0.6744, 0.9836, 0.7029, 0.9679, 0.5426, 0.9679, 0.5212, 0.9836, 0.5212, 0.9836, 0.5426, 0.9679, 0.64, 0.9679, 0.6185, 0.9836, 0.6185, 0.9836, 0.64, 0.9679, 0.564, 0.9679, 0.5426, 0.9836, 0.5426, 0.9836, 0.564, 0.9679, 0.6614, 0.9679, 0.64, 0.9836, 0.64, 0.9836, 0.6614, 0.8617, 0.1781, 0.8625, 0.2003, 0.8491, 0.2008, 0.8482, 0.1786, 0.8701, 0.1778, 0.8617, 0.1781, 0.8482, 0.1786, 0.8564, 0.1728, 0.8575, 0.06715, 0.8659, 0.06683, 0.8526, 0.07289, 0.844, 0.06766, 0.8676, 0.1112, 0.8592, 0.1115, 0.8457, 0.1121, 0.8539, 0.1062, 0.0002229, 0.03507, 0.000223, 0.006491, 0.2417, 0.006491, 0.2417, 0.03507, 0.0002226, 0.2498, 0.0002226, 0.2212, 0.2417, 0.2212, 0.2417, 0.2498, 0.0002227, 0.1424, 0.0002227, 0.1138, 0.2417, 0.1138, 0.2417, 0.1424, 0.0002226, 0.3265, 0.0002226, 0.3, 0.2417, 0.3, 0.2417, 0.3265, 0.0002226, 0.2212, 0.0002226, 0.1926, 0.2417, 0.1926, 0.2417, 0.2212, 0.0002227, 0.1138, 0.0002228, 0.08527, 0.2417, 0.08527, 0.2417, 0.1138, 0.0002225, 0.2892, 0.0002225, 0.2606, 0.2417, 0.2606, 0.2417, 0.2892, 0.0002226, 0.1818, 0.0002227, 0.1532, 0.2417, 0.1532, 0.2417, 0.1818, 0.0002228, 0.07446, 0.0002229, 0.04588, 0.2417, 0.04588, 0.2417, 0.07446, 0.8135, 0.2103, 0.8024, 0.2105, 0.8024, 0.2037, 0.8135, 0.2036, 0.0002229, 0.03507, 0.2417, 0.03507, 0.2417, 0.04588, 0.0002229, 0.04588, 0.7914, 0.2148, 0.7803, 0.2149, 0.783, 0.2082, 0.7913, 0.2081, 0.0002227, 0.1424, 0.2417, 0.1424, 0.2417, 0.1532, 0.0002227, 0.1532, 0.0002226, 0.2498, 0.2417, 0.2498, 0.2417, 0.2606, 0.0002225, 0.2606, 0.8469, 0.2099, 0.8358, 0.2101, 0.8357, 0.2033, 0.8468, 0.2032, 0.8247, 0.2144, 0.8136, 0.2145, 0.8163, 0.2078, 0.8246, 0.2077, 0.2417, 0.3, 0.0002226, 0.3, 0.0002225, 0.2892, 0.2417, 0.2892, 0.2417, 0.1926, 0.0002226, 0.1926, 0.0002226, 0.1818, 0.2417, 0.1818, 0.8024, 0.2105, 0.8025, 0.2147, 0.7996, 0.208, 0.8024, 0.2037, 0.7692, 0.2151, 0.7589, 0.2152, 0.7588, 0.2084, 0.7663, 0.2084, 0.2417, 0.08527, 0.0002228, 0.08527, 0.0002228, 0.07446, 0.2417, 0.07446, 0.8025, 0.2147, 0.7914, 0.2148, 0.7913, 0.2081, 0.7996, 0.208, 0.7691, 0.2108, 0.7692, 0.2151, 0.7663, 0.2084, 0.769, 0.2041, 0.8358, 0.2143, 0.8247, 0.2144, 0.8246, 0.2077, 0.8329, 0.2076, 0.9836, 0.7514, 0.9679, 0.7514, 0.9679, 0.7384, 0.9836, 0.7384, 0.9836, 0.8487, 0.9679, 0.8487, 0.9679, 0.8358, 0.9836, 0.8358, 0.9836, 0.9461, 0.9679, 0.9461, 0.9679, 0.9331, 0.9836, 0.9331, 0.9679, 0.8916, 0.9836, 0.8916, 0.9836, 0.9046, 0.9679, 0.9046, 0.9679, 0.7942, 0.9836, 0.7942, 0.9836, 0.8072, 0.9679, 0.8072, 0.9679, 0.7384, 0.9679, 0.7098, 0.9836, 0.7098, 0.9836, 0.7384, 0.9679, 0.8358, 0.9679, 0.8072, 0.9836, 0.8072, 0.9836, 0.8358, 0.9679, 0.9331, 0.9679, 0.9046, 0.9836, 0.9046, 0.9836, 0.9331, 0.9679, 0.7728, 0.9679, 0.7514, 0.9836, 0.7514, 0.9836, 0.7728, 0.9679, 0.8702, 0.9679, 0.8487, 0.9836, 0.8487, 0.9836, 0.8702, 0.9679, 0.9655, 0.9679, 0.9461, 0.9836, 0.9461, 0.9836, 0.9655, 0.9679, 0.7942, 0.9679, 0.7728, 0.9836, 0.7728, 0.9836, 0.7942, 0.9679, 0.8916, 0.9679, 0.8702, 0.9836, 0.8702, 0.9836, 0.8916, 0.7802, 0.2107, 0.7691, 0.2108, 0.769, 0.2041, 0.7801, 0.204, 0.7803, 0.2149, 0.7802, 0.2107, 0.7801, 0.204, 0.783, 0.2082, 0.8358, 0.2101, 0.8358, 0.2143, 0.8329, 0.2076, 0.8357, 0.2033, 0.8136, 0.2145, 0.8135, 0.2103, 0.8135, 0.2036, 0.8163, 0.2078, 0.2421, 0.3551, 0.2421, 0.3286, 0.4836, 0.3286, 0.4836, 0.3551, 0.2421, 0.5698, 0.2421, 0.5412, 0.4836, 0.5412, 0.4836, 0.5698, 0.2421, 0.4624, 0.2421, 0.4339, 0.4836, 0.4339, 0.4836, 0.4624, 0.2421, 0.6486, 0.2421, 0.62, 0.4836, 0.62, 0.4836, 0.6486, 0.2421, 0.5412, 0.2421, 0.5126, 0.4836, 0.5126, 0.4836, 0.5412, 0.4841, 0.0199, 0.5252, 0.01726, 0.5158, 0.04483, 0.4858, 0.04676, 0.2421, 0.4339, 0.2421, 0.4053, 0.4836, 0.4053, 0.4836, 0.4339, 0.2421, 0.6092, 0.2421, 0.5806, 0.4836, 0.5806, 0.4836, 0.6092, 0.2421, 0.5018, 0.2421, 0.4732, 0.4836, 0.4732, 0.4836, 0.5018, 0.2421, 0.3945, 0.2421, 0.3659, 0.4836, 0.3659, 0.4836, 0.3945, 0.6593, 0.02552, 0.7036, 0.02268, 0.7053, 0.04954, 0.661, 0.05238, 0.2421, 0.3551, 0.4836, 0.3551, 0.4836, 0.3659, 0.2421, 0.3659, 0.7469, 0.003063, 0.7912, 0.0002225, 0.7818, 0.02779, 0.7486, 0.02992, 0.2421, 0.4624, 0.4836, 0.4624, 0.4836, 0.4732, 0.2421, 0.4732, 0.2421, 0.5698, 0.4836, 0.5698, 0.4836, 0.5806, 0.2421, 0.5806, 0.5263, 0.03404, 0.5706, 0.0312, 0.5723, 0.05806, 0.528, 0.0609, 0.6139, 0.01158, 0.6582, 0.008744, 0.6488, 0.03631, 0.6156, 0.03844, 0.4836, 0.62, 0.2421, 0.62, 0.2421, 0.6092, 0.4836, 0.6092, 0.4836, 0.5126, 0.2421, 0.5126, 0.2421, 0.5018, 0.4836, 0.5018, 0.7036, 0.02268, 0.7025, 0.005903, 0.7153, 0.03205, 0.7053, 0.04954, 0.4836, 0.4053, 0.2421, 0.4053, 0.2421, 0.3945, 0.4836, 0.3945, 0.5252, 0.01726, 0.5263, 0.03404, 0.528, 0.0609, 0.5158, 0.04483, 0.7025, 0.005903, 0.7469, 0.003063, 0.7486, 0.02992, 0.7153, 0.03205, 0.8383, 0.04102, 0.8366, 0.01416, 0.8371, 0.01413, 0.8644, 0.01286, 0.5695, 0.01442, 0.6139, 0.01158, 0.6156, 0.03844, 0.5823, 0.04057, 0.9836, 0.291, 0.9679, 0.291, 0.9679, 0.278, 0.9836, 0.278, 0.9836, 0.3883, 0.9679, 0.3883, 0.9679, 0.3754, 0.9836, 0.3754, 0.9679, 0.4312, 0.9836, 0.4312, 0.9836, 0.4442, 0.9679, 0.4442, 0.9679, 0.3338, 0.9836, 0.3338, 0.9836, 0.3468, 0.9679, 0.3468, 0.9679, 0.2365, 0.9836, 0.2365, 0.9836, 0.2494, 0.9679, 0.2494, 0.9679, 0.278, 0.9679, 0.2494, 0.9836, 0.2494, 0.9836, 0.278, 0.9679, 0.3754, 0.9679, 0.3468, 0.9836, 0.3468, 0.9836, 0.3754, 0.9679, 0.4727, 0.9679, 0.4442, 0.9836, 0.4442, 0.9836, 0.4727, 0.9679, 0.3124, 0.9679, 0.291, 0.9836, 0.291, 0.9836, 0.3124, 0.9679, 0.4098, 0.9679, 0.3883, 0.9836, 0.3883, 0.9836, 0.4098, 0.9679, 0.3338, 0.9679, 0.3124, 0.9836, 0.3124, 0.9836, 0.3338, 0.9679, 0.4312, 0.9679, 0.4098, 0.9836, 0.4098, 0.9836, 0.4312, 0.9679, 0.2365, 0.9679, 0.2171, 0.9836, 0.2171, 0.9836, 0.2365, 0.7923, 0.017, 0.8366, 0.01416, 0.8383, 0.04102, 0.794, 0.04386, 0.7912, 0.0002225, 0.7923, 0.017, 0.794, 0.04386, 0.7818, 0.02779, 0.5706, 0.0312, 0.5695, 0.01442, 0.5823, 0.04057, 0.5723, 0.05806, 0.6582, 0.008744, 0.6593, 0.02552, 0.661, 0.05238, 0.6488, 0.03631, 0.8469, 0.2099, 0.8468, 0.2032, 0.8607, 0.2164, 0.8471, 0.2167, 0.8491, 0.2008, 0.8625, 0.2003, 0.8625, 0.2006, 0.8628, 0.2142, 0.8607, 0.2164, 0.8468, 0.2032, 0.8491, 0.2008, 0.8628, 0.2142, 0.9836, 0.7029, 0.9836, 0.7098, 0.9679, 0.7098, 0.9679, 0.7029, 0.000223, 0.0002225, 0.2417, 0.0002236, 0.2417, 0.006491, 0.000223, 0.006491, 0.8383, 0.04102, 0.8644, 0.01286, 0.8688, 0.0169, 0.8432, 0.04547, 0.5993, 0.696, 0.6254, 0.6679, 0.6298, 0.6719, 0.6042, 0.7005, 0.5993, 0.696, 0.5976, 0.6692, 0.5981, 0.6692, 0.6254, 0.6679])
_ca = me_plane_004.color_attributes.new('Col', 'BYTE_COLOR', 'CORNER')
_ca.data.foreach_set('color', [1.0, 1.0, 1.0, 1.0, 1.0, 1.0, 1.0, 1.0, 1.0, 1.0, 1.0, 1.0, 1.0, 1.0, 1.0, 1.0, 1.0, 1.0, 1.0, 1.0, 1.0, 1.0, 1.0, 1.0, 1.0, 1.0, 1.0, 1.0, 1.0, 1.0, 1.0, 1.0, 1.0, 1.0, 1.0, 1.0, 1.0, 1.0, 1.0, 1.0, 1.0, 1.0, 1.0, 1.0, 1.0, 1.0, 1.0, 1.0, 1.0, 1.0, 1.0, 1.0, 1.0, 1.0, 1.0, 1.0, 1.0, 1.0, 1.0, 1.0, 1.0, 1.0, 1.0, 1.0, 1.0, 1.0, 1.0, 1.0, 1.0, 1.0, 1.0, 1.0, 1.0, 1.0, 1.0, 1.0, 1.0, 1.0, 1.0, 1.0, 1.0, 1.0, 1.0, 1.0, 1.0, 1.0, 1.0, 1.0, 1.0, 1.0, 1.0, 1.0, 1.0, 1.0, 1.0, 1.0, 1.0, 1.0, 1.0, 1.0, 1.0, 1.0, 1.0, 1.0, 1.0, 1.0, 1.0, 1.0, 1.0, 1.0, 1.0, 1.0, 1.0, 1.0, 1.0, 1.0, 1.0, 1.0, 1.0, 1.0, 1.0, 1.0, 1.0, 1.0, 1.0, 1.0, 1.0, 1.0, 1.0, 1.0, 1.0, 1.0, 1.0, 1.0, 1.0, 1.0, 1.0, 1.0, 1.0, 1.0, 1.0, 1.0, 1.0, 1.0, 1.0, 1.0, 1.0, 1.0, 1.0, 1.0, 1.0, 1.0, 1.0, 1.0, 1.0, 1.0, 1.0, 1.0, 1.0, 1.0, 1.0, 1.0, 1.0, 1.0, 1.0, 1.0, 1.0, 1.0, 1.0, 1.0, 1.0, 1.0, 1.0, 1.0, 1.0, 1.0, 1.0, 1.0, 1.0, 1.0, 1.0, 1.0, 1.0, 1.0, 1.0, 1.0, 1.0, 1.0, 1.0, 1.0, 1.0, 1.0, 1.0, 1.0, 1.0, 1.0, 1.0, 1.0, 1.0, 1.0, 1.0, 1.0, 1.0, 1.0, 1.0, 1.0, 1.0, 1.0, 1.0, 1.0, 1.0, 1.0, 1.0, 1.0, 1.0, 1.0, 1.0, 1.0, 1.0, 1.0, 1.0, 1.0, 1.0, 1.0, 1.0, 1.0, 1.0, 1.0, 1.0, 1.0, 1.0, 1.0, 1.0, 1.0, 1.0, 1.0, 1.0, 1.0, 1.0, 1.0, 1.0, 1.0, 1.0, 1.0, 1.0, 1.0, 1.0, 1.0, 1.0, 1.0, 1.0, 1.0, 1.0, 1.0, 1.0, 1.0, 1.0, 1.0, 1.0, 1.0, 1.0, 1.0, 1.0, 1.0, 1.0, 1.0, 1.0, 1.0, 1.0, 1.0, 1.0, 1.0, 1.0, 1.0, 1.0, 1.0, 1.0, 1.0, 1.0, 1.0, 1.0, 1.0, 1.0, 1.0, 1.0, 1.0, 1.0, 1.0, 1.0, 1.0, 1.0, 1.0, 1.0, 1.0, 1.0, 1.0, 1.0, 1.0, 1.0, 1.0, 1.0, 1.0, 1.0, 1.0, 1.0, 1.0, 1.0, 1.0, 1.0, 1.0, 1.0, 1.0, 1.0, 1.0, 1.0, 1.0, 1.0, 1.0, 1.0, 1.0, 1.0, 1.0, 1.0, 1.0, 1.0, 1.0, 1.0, 1.0, 1.0, 1.0, 1.0, 1.0, 1.0, 1.0, 1.0, 1.0, 1.0, 1.0, 1.0, 1.0, 1.0, 1.0, 1.0, 1.0, 1.0, 1.0, 1.0, 1.0, 1.0, 1.0, 1.0, 1.0, 1.0, 1.0, 1.0, 1.0, 1.0, 1.0, 1.0, 1.0, 1.0, 1.0, 1.0, 1.0, 1.0, 1.0, 1.0, 1.0, 1.0, 1.0, 1.0, 1.0, 1.0, 1.0, 1.0, 1.0, 1.0, 1.0, 1.0, 1.0, 1.0, 1.0, 1.0, 1.0, 1.0, 1.0, 1.0, 1.0, 1.0, 1.0, 1.0, 1.0, 1.0, 1.0, 1.0, 1.0, 1.0, 1.0, 1.0, 1.0, 1.0, 1.0, 1.0, 1.0, 1.0, 1.0, 1.0, 1.0, 1.0, 1.0, 1.0, 1.0, 1.0, 1.0, 1.0, 1.0, 1.0, 1.0, 1.0, 1.0, 1.0, 1.0, 1.0, 1.0, 1.0, 1.0, 1.0, 1.0, 1.0, 1.0, 1.0, 1.0, 1.0, 1.0, 1.0, 1.0, 1.0, 1.0, 1.0, 1.0, 1.0, 1.0, 1.0, 1.0, 1.0, 1.0, 1.0, 1.0, 1.0, 1.0, 1.0, 1.0, 1.0, 1.0, 1.0, 1.0, 1.0, 1.0, 1.0, 1.0, 1.0, 1.0, 1.0, 1.0, 1.0, 1.0, 1.0, 1.0, 1.0, 1.0, 1.0, 1.0, 1.0, 1.0, 1.0, 1.0, 1.0, 1.0, 1.0, 1.0, 1.0, 1.0, 1.0, 1.0, 1.0, 1.0, 1.0, 1.0, 1.0, 1.0, 1.0, 1.0, 1.0, 1.0, 1.0, 1.0, 1.0, 1.0, 1.0, 1.0, 1.0, 1.0, 1.0, 1.0, 1.0, 1.0, 1.0, 1.0, 1.0, 1.0, 1.0, 1.0, 1.0, 1.0, 1.0, 1.0, 1.0, 1.0, 1.0, 1.0, 1.0, 1.0, 1.0, 1.0, 1.0, 1.0, 1.0, 1.0, 1.0, 1.0, 1.0, 1.0, 1.0, 1.0, 1.0, 1.0, 1.0, 1.0, 1.0, 1.0, 1.0, 1.0, 1.0, 1.0, 1.0, 1.0, 1.0, 1.0, 1.0, 1.0, 1.0, 1.0, 1.0, 1.0, 1.0, 1.0, 1.0, 1.0, 1.0, 1.0, 1.0, 1.0, 1.0, 1.0, 1.0, 1.0, 1.0, 1.0, 1.0, 1.0, 1.0, 1.0, 1.0, 1.0, 1.0, 1.0, 1.0, 1.0, 1.0, 1.0, 1.0, 1.0, 1.0, 1.0, 1.0, 1.0, 1.0, 1.0, 1.0, 1.0, 1.0, 1.0, 1.0, 1.0, 1.0, 1.0, 1.0, 1.0, 1.0, 1.0, 1.0, 1.0, 1.0, 1.0, 1.0, 1.0, 1.0, 1.0, 1.0, 1.0, 1.0, 1.0, 1.0, 1.0, 1.0, 1.0, 1.0, 1.0, 1.0, 1.0, 1.0, 1.0, 1.0, 1.0, 1.0, 1.0, 1.0, 1.0, 1.0, 1.0, 1.0, 1.0, 1.0, 1.0, 1.0, 1.0, 1.0, 1.0, 1.0, 1.0, 1.0, 1.0, 1.0, 1.0, 1.0, 1.0, 1.0, 1.0, 1.0, 1.0, 1.0, 1.0, 1.0, 1.0, 1.0, 1.0, 1.0, 1.0, 1.0, 1.0, 1.0, 1.0, 1.0, 1.0, 1.0, 1.0, 1.0, 1.0, 1.0, 1.0, 1.0, 1.0, 1.0, 1.0, 1.0, 1.0, 1.0, 1.0, 1.0, 1.0, 1.0, 1.0, 1.0, 1.0, 1.0, 1.0, 1.0, 1.0, 1.0, 1.0, 1.0, 1.0, 1.0, 1.0, 1.0, 1.0, 1.0, 1.0, 1.0, 1.0, 1.0, 1.0, 1.0, 1.0, 1.0, 1.0, 1.0, 1.0, 1.0, 1.0, 1.0, 1.0, 1.0, 1.0, 1.0, 1.0, 1.0, 1.0, 1.0, 1.0, 1.0, 1.0, 1.0, 1.0, 1.0, 1.0, 1.0, 1.0, 1.0, 1.0, 1.0, 1.0, 1.0, 1.0, 1.0, 1.0, 1.0, 1.0, 1.0, 1.0, 1.0, 1.0, 1.0, 1.0, 1.0, 1.0, 1.0, 1.0, 1.0, 1.0, 1.0, 1.0, 1.0, 1.0, 1.0, 1.0, 1.0, 1.0, 1.0, 1.0, 1.0, 1.0, 1.0, 1.0, 1.0, 1.0, 1.0, 1.0, 1.0, 1.0, 1.0, 1.0, 1.0, 1.0, 1.0, 1.0, 1.0, 1.0, 1.0, 1.0, 1.0, 1.0, 1.0, 1.0, 1.0, 1.0, 1.0, 1.0, 1.0, 1.0, 1.0, 1.0, 1.0, 1.0, 1.0, 1.0, 1.0, 1.0, 1.0, 1.0, 1.0, 1.0, 1.0, 1.0, 1.0, 1.0, 1.0, 1.0, 1.0, 1.0, 1.0, 1.0, 1.0, 1.0, 1.0, 1.0, 1.0, 1.0, 1.0, 1.0, 1.0, 1.0, 1.0, 1.0, 1.0, 1.0, 1.0, 1.0, 1.0, 1.0, 1.0, 1.0, 1.0, 1.0, 1.0, 1.0, 1.0, 1.0, 1.0, 1.0, 1.0, 1.0, 1.0, 1.0, 1.0, 1.0, 1.0, 1.0, 1.0, 1.0, 1.0, 1.0, 1.0, 1.0, 1.0, 1.0, 1.0, 1.0, 1.0, 1.0, 1.0, 1.0, 1.0, 1.0, 1.0, 1.0, 1.0, 1.0, 1.0, 1.0, 1.0, 1.0, 1.0, 1.0, 1.0, 1.0, 1.0, 1.0, 1.0, 1.0, 1.0, 1.0, 1.0, 1.0, 1.0, 1.0, 1.0, 1.0, 1.0, 1.0, 1.0, 1.0, 1.0, 1.0, 1.0, 1.0, 1.0, 1.0, 1.0, 1.0, 1.0, 1.0, 1.0, 1.0, 1.0, 1.0, 1.0, 1.0, 1.0, 1.0, 1.0, 1.0, 1.0, 1.0, 1.0, 1.0, 1.0, 1.0, 1.0, 1.0, 1.0, 1.0, 1.0, 1.0, 1.0, 1.0, 1.0, 1.0, 1.0, 1.0, 1.0, 1.0, 1.0, 1.0, 1.0, 1.0, 1.0, 1.0, 1.0, 1.0, 1.0, 1.0, 1.0, 1.0, 1.0, 1.0, 1.0, 1.0, 1.0, 1.0, 1.0, 1.0, 1.0, 1.0, 1.0, 1.0, 1.0, 1.0, 1.0, 1.0, 1.0, 1.0, 1.0, 1.0, 1.0, 1.0, 1.0, 1.0, 1.0, 1.0, 1.0, 1.0, 1.0, 1.0, 1.0, 1.0, 1.0, 1.0, 1.0, 1.0, 1.0, 1.0, 1.0, 1.0, 1.0, 1.0, 1.0, 1.0, 1.0, 1.0, 1.0, 1.0, 1.0, 1.0, 1.0, 1.0, 1.0, 1.0, 1.0, 1.0, 1.0, 1.0, 1.0, 1.0, 1.0, 1.0, 1.0, 1.0, 1.0, 1.0, 1.0, 1.0, 1.0, 1.0, 1.0, 1.0, 1.0, 1.0, 1.0, 1.0, 1.0, 1.0, 1.0, 1.0, 1.0, 1.0, 1.0, 1.0, 1.0, 1.0, 1.0, 1.0, 1.0, 1.0, 1.0, 1.0, 1.0, 1.0, 1.0, 1.0, 1.0, 1.0, 1.0, 1.0, 1.0, 1.0, 1.0, 1.0, 1.0, 1.0, 1.0, 1.0, 1.0, 1.0, 1.0, 1.0, 1.0, 1.0, 1.0, 1.0, 1.0, 1.0, 1.0, 1.0, 1.0, 1.0, 1.0, 1.0, 1.0, 1.0, 1.0, 1.0, 1.0, 1.0, 1.0, 1.0, 1.0, 1.0, 1.0, 1.0, 1.0, 1.0, 1.0, 1.0, 1.0, 1.0, 1.0, 1.0, 1.0, 1.0, 1.0, 1.0, 1.0, 1.0, 1.0, 1.0, 1.0, 1.0, 1.0, 1.0, 1.0, 1.0, 1.0, 1.0, 1.0, 1.0, 1.0, 1.0, 1.0, 1.0, 1.0, 1.0, 1.0, 1.0, 1.0, 1.0, 1.0, 1.0, 1.0, 1.0, 1.0, 1.0, 1.0, 1.0, 1.0, 1.0, 1.0, 1.0, 1.0, 1.0, 1.0, 1.0, 1.0, 1.0, 1.0, 1.0, 1.0, 1.0, 1.0, 1.0, 1.0, 1.0, 1.0, 1.0, 1.0, 1.0, 1.0, 1.0, 1.0, 1.0, 1.0, 1.0, 1.0, 1.0, 1.0, 1.0, 1.0, 1.0, 1.0, 1.0, 1.0, 1.0, 1.0, 1.0, 1.0, 1.0, 1.0, 1.0, 1.0, 1.0, 1.0, 1.0, 1.0, 1.0, 1.0, 1.0, 1.0, 1.0, 1.0, 1.0, 1.0, 1.0, 1.0, 1.0, 1.0, 1.0, 1.0, 1.0, 1.0, 1.0, 1.0, 1.0, 1.0, 1.0, 1.0, 1.0, 1.0, 1.0, 1.0, 1.0, 1.0, 1.0, 1.0, 1.0, 1.0, 1.0, 1.0, 1.0, 1.0, 1.0, 1.0, 1.0, 1.0, 1.0, 1.0, 1.0, 1.0, 1.0, 1.0, 1.0, 1.0, 1.0, 1.0, 1.0, 1.0, 1.0, 1.0, 1.0, 1.0, 1.0, 1.0, 1.0, 1.0, 1.0, 1.0, 1.0, 1.0, 1.0, 1.0, 1.0, 1.0, 1.0, 1.0, 1.0, 1.0, 1.0, 1.0, 1.0, 1.0, 1.0, 1.0, 1.0, 1.0, 1.0, 1.0, 1.0, 1.0, 1.0, 1.0, 1.0, 1.0, 1.0, 1.0, 1.0, 1.0, 1.0, 1.0, 1.0, 1.0, 1.0, 1.0, 1.0, 1.0, 1.0, 1.0, 1.0, 1.0, 1.0, 1.0, 1.0, 1.0, 1.0, 1.0, 1.0, 1.0, 1.0, 1.0, 1.0, 1.0, 1.0, 1.0, 1.0, 1.0, 1.0, 1.0, 1.0, 1.0, 1.0, 1.0, 1.0, 1.0, 1.0, 1.0, 1.0, 1.0, 1.0, 1.0, 1.0, 1.0, 1.0, 1.0, 1.0, 1.0, 1.0, 1.0, 1.0, 1.0, 1.0, 1.0, 1.0, 1.0, 1.0, 1.0, 1.0, 1.0, 1.0, 1.0, 1.0, 1.0, 1.0, 1.0, 1.0, 1.0, 1.0, 1.0, 1.0, 1.0, 1.0, 1.0, 1.0, 1.0, 1.0, 1.0, 1.0, 1.0, 1.0, 1.0, 1.0, 1.0, 1.0, 1.0, 1.0, 1.0, 1.0, 1.0, 1.0, 1.0, 1.0, 1.0, 1.0, 1.0, 1.0, 1.0, 1.0, 1.0, 1.0, 1.0, 1.0, 1.0, 1.0, 1.0, 1.0, 1.0, 1.0, 1.0, 1.0, 1.0, 1.0, 1.0, 1.0, 1.0, 1.0, 1.0, 1.0, 1.0, 1.0, 1.0, 1.0, 1.0, 1.0, 1.0, 1.0, 1.0, 1.0, 1.0, 1.0, 1.0, 1.0, 1.0, 1.0, 1.0, 1.0, 1.0, 1.0, 1.0, 1.0, 1.0, 1.0, 1.0, 1.0, 1.0, 1.0, 1.0, 1.0, 1.0, 1.0, 1.0, 1.0, 1.0, 1.0, 1.0, 1.0, 1.0, 1.0, 1.0, 1.0, 1.0, 1.0, 1.0, 1.0, 1.0, 1.0, 1.0, 1.0, 1.0, 1.0, 1.0, 1.0, 1.0, 1.0, 1.0, 1.0, 1.0, 1.0, 1.0, 1.0, 1.0, 1.0, 1.0, 1.0, 1.0, 1.0, 1.0, 1.0, 1.0, 1.0, 1.0, 1.0, 1.0, 1.0, 1.0, 1.0, 1.0, 1.0, 1.0, 1.0, 1.0, 1.0, 1.0, 1.0, 1.0, 1.0, 1.0, 1.0, 1.0, 1.0, 1.0, 1.0, 1.0, 1.0, 1.0, 1.0, 1.0, 1.0, 1.0, 1.0, 1.0, 1.0, 1.0, 1.0, 1.0, 1.0, 1.0, 1.0, 1.0, 1.0, 1.0, 1.0, 1.0, 1.0, 1.0, 1.0, 1.0, 1.0, 1.0, 1.0, 1.0, 1.0, 1.0, 1.0, 1.0, 1.0, 1.0, 1.0, 1.0, 1.0, 1.0, 1.0, 1.0, 1.0, 1.0, 1.0, 1.0, 1.0, 1.0, 1.0, 1.0, 1.0, 1.0, 1.0, 1.0, 1.0, 1.0, 1.0, 1.0, 1.0, 1.0, 1.0, 1.0, 1.0, 1.0, 1.0, 1.0, 1.0, 1.0, 1.0, 1.0, 1.0, 1.0, 1.0, 1.0, 1.0, 1.0, 1.0, 1.0, 1.0, 1.0, 1.0, 1.0, 1.0, 1.0, 1.0, 1.0, 1.0, 1.0, 1.0, 1.0, 1.0, 1.0, 1.0, 1.0, 1.0, 1.0, 1.0, 1.0, 1.0, 1.0, 1.0, 1.0, 1.0, 1.0, 1.0, 1.0, 1.0, 1.0, 1.0, 1.0, 1.0, 1.0, 1.0, 1.0, 1.0, 1.0, 1.0, 1.0, 1.0, 1.0, 1.0, 1.0, 1.0, 1.0, 1.0, 1.0, 1.0, 1.0, 1.0, 1.0, 1.0, 1.0, 1.0, 1.0, 1.0, 1.0, 1.0, 1.0, 1.0, 1.0, 1.0, 1.0, 1.0, 1.0, 1.0, 1.0, 1.0, 1.0, 1.0, 1.0, 1.0, 1.0, 1.0, 1.0, 1.0, 1.0, 1.0, 1.0, 1.0, 1.0, 1.0, 1.0, 1.0, 1.0, 1.0, 1.0, 1.0, 1.0, 1.0, 1.0, 1.0, 1.0, 1.0, 1.0, 1.0, 1.0, 1.0, 1.0, 1.0, 1.0, 1.0, 1.0, 1.0, 1.0, 1.0, 1.0, 1.0, 1.0, 1.0, 1.0, 1.0, 1.0, 1.0, 1.0, 1.0, 1.0, 1.0, 1.0, 1.0, 1.0, 1.0, 1.0, 1.0, 1.0, 1.0, 1.0, 1.0, 1.0, 1.0, 1.0, 1.0, 1.0, 1.0, 1.0, 1.0, 1.0, 1.0, 1.0, 1.0, 1.0, 1.0, 1.0, 1.0, 1.0, 1.0, 1.0, 1.0, 1.0, 1.0, 1.0, 1.0, 1.0, 1.0, 1.0, 1.0, 1.0, 1.0, 1.0, 1.0, 1.0, 1.0, 1.0, 1.0, 1.0, 1.0, 1.0, 1.0, 1.0, 1.0, 1.0, 1.0, 1.0, 1.0, 1.0, 1.0, 1.0, 1.0, 1.0, 1.0, 1.0, 1.0, 1.0, 1.0, 1.0, 1.0, 1.0, 1.0, 1.0, 1.0, 1.0, 1.0, 1.0, 1.0, 1.0, 1.0, 1.0, 1.0, 1.0, 1.0, 1.0, 1.0, 1.0, 1.0, 1.0, 1.0, 1.0, 1.0, 1.0, 1.0, 1.0, 1.0, 1.0, 1.0, 1.0, 1.0, 1.0, 1.0, 1.0, 1.0, 1.0, 1.0, 1.0, 1.0, 1.0, 1.0, 1.0, 1.0, 1.0, 1.0, 1.0, 1.0, 1.0, 1.0, 1.0, 1.0, 1.0, 1.0, 1.0, 1.0, 1.0, 1.0, 1.0, 1.0, 1.0, 1.0, 1.0, 1.0, 1.0, 1.0, 1.0, 1.0, 1.0, 1.0, 1.0, 1.0, 1.0, 1.0, 1.0, 1.0, 1.0, 1.0, 1.0, 1.0, 1.0, 1.0, 1.0, 1.0, 1.0, 1.0, 1.0, 1.0, 1.0, 1.0, 1.0, 1.0, 1.0, 1.0, 1.0, 1.0, 1.0, 1.0, 1.0, 1.0, 1.0, 1.0, 1.0, 1.0, 1.0, 1.0, 1.0, 1.0, 1.0, 1.0, 1.0, 1.0, 1.0, 1.0, 1.0, 1.0, 1.0, 1.0, 1.0, 1.0, 1.0, 1.0, 1.0, 1.0, 1.0, 1.0, 1.0, 1.0, 1.0, 1.0, 1.0, 1.0, 1.0, 1.0, 1.0, 1.0, 1.0, 1.0, 1.0, 1.0, 1.0, 1.0, 1.0, 1.0, 1.0, 1.0, 1.0, 1.0, 1.0, 1.0, 1.0, 1.0, 1.0, 1.0, 1.0, 1.0, 1.0, 1.0, 1.0, 1.0, 1.0, 1.0, 1.0, 1.0, 1.0, 1.0, 1.0, 1.0, 1.0, 1.0, 1.0, 1.0, 1.0, 1.0, 1.0, 1.0, 1.0, 1.0, 1.0, 1.0, 1.0, 1.0, 1.0, 1.0, 1.0, 1.0, 1.0, 1.0, 1.0, 1.0, 1.0, 1.0, 1.0, 1.0, 1.0, 1.0, 1.0, 1.0, 1.0, 1.0, 1.0, 1.0, 1.0, 1.0, 1.0, 1.0, 1.0, 1.0, 1.0, 1.0, 1.0, 1.0, 1.0, 1.0, 1.0, 1.0, 1.0, 1.0, 1.0, 1.0, 1.0, 1.0, 1.0, 1.0, 1.0, 1.0, 1.0, 1.0, 1.0, 1.0, 1.0, 1.0, 1.0, 1.0, 1.0, 1.0, 1.0, 1.0, 1.0, 1.0, 1.0, 1.0, 1.0, 1.0, 1.0, 1.0, 1.0, 1.0, 1.0, 1.0, 1.0, 1.0, 1.0, 1.0, 1.0, 1.0, 1.0, 1.0, 1.0, 1.0, 1.0, 1.0, 1.0, 1.0, 1.0, 1.0, 1.0, 1.0, 1.0, 1.0, 1.0, 1.0, 1.0, 1.0, 1.0, 1.0, 1.0, 1.0, 1.0, 1.0, 1.0, 1.0, 1.0, 1.0, 1.0, 1.0, 1.0, 1.0, 1.0, 1.0, 1.0, 1.0, 1.0, 1.0, 1.0, 1.0, 1.0, 1.0, 1.0, 1.0, 1.0, 1.0, 1.0, 1.0, 1.0, 1.0, 1.0, 1.0, 1.0, 1.0, 1.0, 1.0, 1.0, 1.0, 1.0, 1.0, 1.0, 1.0, 1.0, 1.0, 1.0, 1.0, 1.0, 1.0, 1.0, 1.0, 1.0, 1.0, 1.0, 1.0, 1.0, 1.0, 1.0, 1.0, 1.0, 1.0, 1.0, 1.0, 1.0, 1.0, 1.0, 1.0, 1.0, 1.0, 1.0, 1.0, 1.0, 1.0, 1.0, 1.0, 1.0, 1.0, 1.0, 1.0, 1.0, 1.0, 1.0, 1.0, 1.0, 1.0, 1.0, 1.0, 1.0, 1.0, 1.0, 1.0, 1.0, 1.0, 1.0, 1.0, 1.0, 1.0, 1.0, 1.0, 1.0, 1.0, 1.0, 1.0, 1.0, 1.0, 1.0, 1.0, 1.0, 1.0, 1.0, 1.0, 1.0, 1.0, 1.0, 1.0, 1.0, 1.0, 1.0, 1.0, 1.0, 1.0, 1.0, 1.0, 1.0, 1.0, 1.0, 1.0, 1.0, 1.0, 1.0, 1.0, 1.0, 1.0, 1.0, 1.0, 1.0, 1.0, 1.0, 1.0, 1.0, 1.0, 1.0, 1.0, 1.0, 1.0, 1.0, 1.0, 1.0, 1.0, 1.0, 1.0, 1.0, 1.0, 1.0, 1.0, 1.0, 1.0, 1.0, 1.0, 1.0, 1.0, 1.0, 1.0, 1.0, 1.0, 1.0, 1.0, 1.0, 1.0, 1.0, 1.0, 1.0, 1.0, 1.0, 1.0, 1.0, 1.0, 1.0, 1.0, 1.0, 1.0, 1.0, 1.0, 1.0, 1.0, 1.0, 1.0, 1.0, 1.0, 1.0, 1.0, 1.0, 1.0, 1.0, 1.0, 1.0, 1.0, 1.0, 1.0, 1.0, 1.0, 1.0, 1.0, 1.0, 1.0, 1.0, 1.0, 1.0, 1.0, 1.0, 1.0, 1.0, 1.0, 1.0, 1.0, 1.0, 1.0, 1.0, 1.0, 1.0, 1.0, 1.0, 1.0, 1.0, 1.0, 1.0, 1.0, 1.0, 1.0, 1.0, 1.0, 1.0, 1.0, 1.0, 1.0, 1.0, 1.0, 1.0, 1.0, 1.0, 1.0, 1.0, 1.0, 1.0, 1.0, 1.0, 1.0, 1.0, 1.0, 1.0, 1.0, 1.0, 1.0, 1.0, 1.0, 1.0, 1.0, 1.0, 1.0, 1.0, 1.0, 1.0, 1.0, 1.0, 1.0, 1.0, 1.0, 1.0, 1.0, 1.0, 1.0, 1.0, 1.0, 1.0, 1.0, 1.0, 1.0, 1.0, 1.0, 1.0, 1.0, 1.0, 1.0, 1.0, 1.0, 1.0, 1.0, 1.0, 1.0, 1.0, 1.0, 1.0, 1.0, 1.0, 1.0, 1.0, 1.0, 1.0, 1.0, 1.0, 1.0, 1.0, 1.0, 1.0, 1.0, 1.0, 1.0, 1.0, 1.0, 1.0, 1.0, 1.0, 1.0, 1.0, 1.0, 1.0, 1.0, 1.0, 1.0, 1.0, 1.0, 1.0, 1.0, 1.0, 1.0, 1.0, 1.0, 1.0, 1.0, 1.0, 1.0, 1.0, 1.0, 1.0, 1.0, 1.0, 1.0, 1.0, 1.0, 1.0, 1.0, 1.0, 1.0, 1.0, 1.0, 1.0, 1.0, 1.0, 1.0, 1.0, 1.0, 1.0, 1.0, 1.0, 1.0, 1.0, 1.0, 1.0, 1.0, 1.0, 1.0, 1.0, 1.0, 1.0, 1.0, 1.0, 1.0, 1.0, 1.0, 1.0, 1.0, 1.0, 1.0, 1.0, 1.0, 1.0, 1.0, 1.0, 1.0, 1.0, 1.0, 1.0, 1.0, 1.0, 1.0, 1.0, 1.0, 1.0, 1.0, 1.0, 1.0, 1.0, 1.0, 1.0, 1.0, 1.0, 1.0, 1.0, 1.0, 1.0, 1.0, 1.0, 1.0, 1.0, 1.0, 1.0, 1.0, 1.0, 1.0, 1.0, 1.0, 1.0, 1.0, 1.0, 1.0, 1.0, 1.0, 1.0, 1.0, 1.0, 1.0, 1.0, 1.0, 1.0, 1.0, 1.0, 1.0, 1.0, 1.0, 1.0, 1.0, 1.0, 1.0, 1.0, 1.0, 1.0, 1.0, 1.0, 1.0, 1.0, 1.0, 1.0, 1.0, 1.0, 1.0, 1.0, 1.0, 1.0, 1.0, 1.0, 1.0, 1.0, 1.0, 1.0, 1.0, 1.0, 1.0, 1.0, 1.0, 1.0, 1.0, 1.0, 1.0, 1.0, 1.0, 1.0, 1.0, 1.0, 1.0, 1.0, 1.0, 1.0, 1.0, 1.0, 1.0, 1.0, 1.0, 1.0, 1.0, 1.0, 1.0, 1.0, 1.0, 1.0, 1.0, 1.0, 1.0, 1.0, 1.0, 1.0, 1.0, 1.0, 1.0, 1.0, 1.0, 1.0, 1.0, 1.0, 1.0, 1.0, 1.0, 1.0, 1.0, 1.0, 1.0, 1.0, 1.0, 1.0, 1.0, 1.0, 1.0, 1.0, 1.0, 1.0, 1.0, 1.0, 1.0, 1.0, 1.0, 1.0, 1.0, 1.0, 1.0, 1.0, 1.0, 1.0, 1.0, 1.0, 1.0, 1.0, 1.0, 1.0, 1.0, 1.0, 1.0, 1.0, 1.0, 1.0, 1.0, 1.0, 1.0, 1.0, 1.0, 1.0, 1.0, 1.0, 1.0, 1.0, 1.0, 1.0, 1.0, 1.0, 1.0, 1.0, 1.0, 1.0, 1.0, 1.0, 1.0, 1.0, 1.0, 1.0, 1.0, 1.0, 1.0, 1.0, 1.0, 1.0, 1.0, 1.0, 1.0, 1.0, 1.0, 1.0, 1.0, 1.0, 1.0, 1.0, 1.0, 1.0, 1.0, 1.0, 1.0, 1.0, 1.0, 1.0, 1.0, 1.0, 1.0, 1.0, 1.0, 1.0, 1.0, 1.0, 1.0, 1.0, 1.0, 1.0, 1.0, 1.0, 1.0, 1.0, 1.0, 1.0, 1.0, 1.0, 1.0, 1.0, 1.0, 1.0, 1.0, 1.0, 1.0, 1.0, 1.0, 1.0, 1.0, 1.0, 1.0, 1.0, 1.0, 1.0, 1.0, 1.0, 1.0, 1.0, 1.0, 1.0, 1.0, 1.0, 1.0, 1.0, 1.0, 1.0, 1.0, 1.0, 1.0, 1.0, 1.0, 1.0, 1.0, 1.0, 1.0, 1.0, 1.0, 1.0, 1.0, 1.0, 1.0, 1.0, 1.0, 1.0, 1.0, 1.0, 1.0, 1.0, 1.0, 1.0, 1.0, 1.0, 1.0, 1.0, 1.0, 1.0, 1.0, 1.0, 1.0, 1.0, 1.0, 1.0, 1.0, 1.0, 1.0, 1.0, 1.0, 1.0, 1.0, 1.0, 1.0, 1.0, 1.0, 1.0, 1.0, 1.0, 1.0, 1.0, 1.0, 1.0, 1.0, 1.0, 1.0, 1.0, 1.0, 1.0, 1.0, 1.0, 1.0, 1.0, 1.0, 1.0, 1.0, 1.0, 1.0, 1.0, 1.0, 1.0, 1.0, 1.0, 1.0, 1.0, 1.0, 1.0, 1.0, 1.0, 1.0, 1.0, 1.0, 1.0, 1.0, 1.0, 1.0, 1.0, 1.0, 1.0, 1.0, 1.0, 1.0, 1.0, 1.0, 1.0, 1.0, 1.0, 1.0, 1.0, 1.0, 1.0, 1.0, 1.0, 1.0, 1.0, 1.0, 1.0, 1.0, 1.0, 1.0, 1.0, 1.0, 1.0, 1.0, 1.0, 1.0, 1.0, 1.0, 1.0, 1.0, 1.0, 1.0, 1.0, 1.0, 1.0, 1.0, 1.0, 1.0, 1.0, 1.0, 1.0, 1.0, 1.0, 1.0, 1.0, 1.0, 1.0, 1.0, 1.0, 1.0, 1.0, 1.0, 1.0, 1.0, 1.0, 1.0, 1.0, 1.0, 1.0, 1.0, 1.0, 1.0, 1.0, 1.0, 1.0, 1.0, 1.0, 1.0, 1.0, 1.0, 1.0, 1.0, 1.0, 1.0, 1.0, 1.0, 1.0, 1.0, 1.0, 1.0, 1.0, 1.0, 1.0, 1.0, 1.0, 1.0, 1.0, 1.0, 1.0, 1.0, 1.0, 1.0, 1.0, 1.0, 1.0, 1.0, 1.0, 1.0, 1.0, 1.0, 1.0, 1.0, 1.0, 1.0, 1.0, 1.0, 1.0, 1.0, 1.0, 1.0, 1.0, 1.0, 1.0, 1.0, 1.0, 1.0, 1.0, 1.0, 1.0, 1.0, 1.0, 1.0, 1.0, 1.0, 1.0, 1.0, 1.0, 1.0, 1.0, 1.0, 1.0, 1.0, 1.0, 1.0, 1.0, 1.0, 1.0, 1.0, 1.0, 1.0, 1.0, 1.0, 1.0, 1.0, 1.0, 1.0, 1.0, 1.0, 1.0, 1.0, 1.0, 1.0, 1.0, 1.0, 1.0, 1.0, 1.0, 1.0, 1.0, 1.0, 1.0, 1.0, 1.0, 1.0, 1.0, 1.0, 1.0, 1.0, 1.0, 1.0, 1.0, 1.0, 1.0, 1.0, 1.0, 1.0, 1.0, 1.0, 1.0, 1.0, 1.0, 1.0, 1.0, 1.0, 1.0, 1.0, 1.0, 1.0, 1.0, 1.0, 1.0, 1.0, 1.0, 1.0, 1.0, 1.0, 1.0, 1.0, 1.0, 1.0, 1.0, 1.0, 1.0, 1.0, 1.0, 1.0, 1.0, 1.0, 1.0, 1.0, 1.0, 1.0, 1.0, 1.0, 1.0, 1.0, 1.0, 1.0, 1.0, 1.0, 1.0, 1.0, 1.0, 1.0, 1.0, 1.0, 1.0, 1.0, 1.0, 1.0, 1.0, 1.0, 1.0, 1.0, 1.0, 1.0, 1.0, 1.0, 1.0, 1.0, 1.0, 1.0, 1.0, 1.0, 1.0, 1.0, 1.0, 1.0, 1.0, 1.0, 1.0, 1.0, 1.0, 1.0, 1.0, 1.0, 1.0, 1.0, 1.0, 1.0, 1.0, 1.0, 1.0, 1.0, 1.0, 1.0, 1.0, 1.0, 1.0, 1.0, 1.0, 1.0, 1.0, 1.0, 1.0, 1.0, 1.0, 1.0, 1.0, 1.0, 1.0, 1.0, 1.0, 1.0, 1.0, 1.0, 1.0, 1.0, 1.0, 1.0, 1.0, 1.0, 1.0, 1.0, 1.0, 1.0, 1.0, 1.0, 1.0, 1.0, 1.0, 1.0, 1.0, 1.0, 1.0, 1.0, 1.0, 1.0, 1.0, 1.0, 1.0, 1.0, 1.0, 1.0, 1.0, 1.0, 1.0, 1.0, 1.0, 1.0, 1.0, 1.0, 1.0, 1.0, 1.0, 1.0, 1.0, 1.0, 1.0, 1.0, 1.0, 1.0, 1.0, 1.0, 1.0, 1.0, 1.0, 1.0, 1.0, 1.0, 1.0, 1.0, 1.0, 1.0, 1.0, 1.0, 1.0, 1.0, 1.0, 1.0, 1.0, 1.0, 1.0, 1.0, 1.0, 1.0, 1.0, 1.0, 1.0, 1.0, 1.0, 1.0, 1.0, 1.0, 1.0, 1.0, 1.0, 1.0, 1.0, 1.0, 1.0, 1.0, 1.0, 1.0, 1.0, 1.0, 1.0, 1.0, 1.0, 1.0, 1.0, 1.0, 1.0, 1.0, 1.0, 1.0, 1.0, 1.0, 1.0, 1.0, 1.0, 1.0, 1.0, 1.0, 1.0, 1.0, 1.0, 1.0, 1.0, 1.0, 1.0, 1.0, 1.0, 1.0, 1.0, 1.0, 1.0, 1.0, 1.0, 1.0, 1.0, 1.0, 1.0, 1.0, 1.0, 1.0, 1.0, 1.0, 1.0, 1.0, 1.0, 1.0, 1.0, 1.0, 1.0, 1.0, 1.0, 1.0, 1.0, 1.0, 1.0, 1.0, 1.0, 1.0, 1.0, 1.0, 1.0, 1.0, 1.0, 1.0, 1.0, 1.0, 1.0, 1.0, 1.0, 1.0, 1.0, 1.0, 1.0, 1.0, 1.0, 1.0, 1.0, 1.0, 1.0, 1.0, 1.0, 1.0, 1.0, 1.0, 1.0, 1.0, 1.0, 1.0, 1.0, 1.0, 1.0, 1.0, 1.0, 1.0, 1.0, 1.0, 1.0, 1.0, 1.0, 1.0, 1.0, 1.0, 1.0, 1.0, 1.0, 1.0, 1.0, 1.0, 1.0, 1.0, 1.0, 1.0, 1.0, 1.0, 1.0, 1.0, 1.0, 1.0, 1.0, 1.0, 1.0, 1.0, 1.0, 1.0, 1.0, 1.0, 1.0, 1.0, 1.0, 1.0, 1.0, 1.0, 1.0, 1.0, 1.0, 1.0, 1.0, 1.0, 1.0, 1.0, 1.0, 1.0, 1.0, 1.0, 1.0, 1.0, 1.0, 1.0, 1.0, 1.0, 1.0, 1.0, 1.0, 1.0, 1.0, 1.0, 1.0, 1.0, 1.0, 1.0, 1.0, 1.0, 1.0, 1.0, 1.0, 1.0, 1.0, 1.0, 1.0, 1.0, 1.0, 1.0, 1.0, 1.0, 1.0, 1.0, 1.0, 1.0, 1.0, 1.0, 1.0, 1.0, 1.0, 1.0, 1.0, 1.0, 1.0, 1.0, 1.0, 1.0, 1.0, 1.0, 1.0, 1.0, 1.0, 1.0, 1.0, 1.0, 1.0, 1.0, 1.0, 1.0, 1.0, 1.0, 1.0, 1.0, 1.0, 1.0, 1.0, 1.0, 1.0, 1.0, 1.0, 1.0, 1.0, 1.0, 1.0, 1.0, 1.0, 1.0, 1.0, 1.0, 1.0, 1.0, 1.0, 1.0, 1.0, 1.0, 1.0, 1.0, 1.0, 1.0, 1.0, 1.0, 1.0, 1.0, 1.0, 1.0, 1.0, 1.0, 1.0, 1.0, 1.0, 1.0, 1.0, 1.0, 1.0, 1.0, 1.0, 1.0, 1.0, 1.0, 1.0, 1.0, 1.0, 1.0, 1.0, 1.0, 1.0, 1.0, 1.0, 1.0, 1.0, 1.0, 1.0, 1.0, 1.0, 1.0, 1.0, 1.0, 1.0, 1.0, 1.0, 1.0, 1.0, 1.0, 1.0, 1.0, 1.0, 1.0, 1.0, 1.0, 1.0, 1.0, 1.0, 1.0, 1.0, 1.0, 1.0, 1.0, 1.0, 1.0, 1.0, 1.0, 1.0, 1.0, 1.0, 1.0, 1.0, 1.0, 1.0, 1.0, 1.0, 1.0, 1.0, 1.0, 1.0, 1.0, 1.0, 1.0, 1.0, 1.0, 1.0, 1.0, 1.0, 1.0, 1.0, 1.0, 1.0, 1.0, 1.0, 1.0, 1.0, 1.0, 1.0, 1.0, 1.0, 1.0, 1.0, 1.0, 1.0, 1.0, 1.0, 1.0, 1.0, 1.0, 1.0, 1.0, 1.0, 1.0, 1.0, 1.0, 1.0, 1.0, 1.0, 1.0, 1.0, 1.0, 1.0, 1.0, 1.0, 1.0, 1.0, 1.0, 1.0, 1.0, 1.0, 1.0, 1.0, 1.0, 1.0, 1.0, 1.0, 1.0, 1.0, 1.0, 1.0, 1.0, 1.0, 1.0, 1.0, 1.0, 1.0, 1.0, 1.0, 1.0, 1.0, 1.0, 1.0, 1.0, 1.0, 1.0, 1.0, 1.0, 1.0, 1.0, 1.0, 1.0, 1.0, 1.0, 1.0, 1.0, 1.0, 1.0, 1.0, 1.0, 1.0, 1.0, 1.0, 1.0, 1.0, 1.0, 1.0, 1.0, 1.0, 1.0, 1.0, 1.0, 1.0, 1.0, 1.0, 1.0, 1.0, 1.0, 1.0, 1.0, 1.0, 1.0, 1.0, 1.0, 1.0, 1.0, 1.0, 1.0, 1.0, 1.0, 1.0, 1.0, 1.0, 1.0, 1.0, 1.0, 1.0, 1.0, 1.0, 1.0, 1.0, 1.0, 1.0, 1.0, 1.0, 1.0, 1.0, 1.0, 1.0, 1.0, 1.0, 1.0, 1.0, 1.0, 1.0, 1.0, 1.0, 1.0, 1.0, 1.0, 1.0, 1.0, 1.0, 1.0, 1.0, 1.0, 1.0, 1.0, 1.0, 1.0, 1.0, 1.0, 1.0, 1.0, 1.0, 1.0, 1.0, 1.0, 1.0, 1.0, 1.0, 1.0, 1.0, 1.0, 1.0, 1.0, 1.0, 1.0, 1.0, 1.0, 1.0, 1.0, 1.0, 1.0, 1.0, 1.0, 1.0, 1.0, 1.0, 1.0, 1.0, 1.0, 1.0, 1.0, 1.0, 1.0, 1.0, 1.0, 1.0, 1.0, 1.0, 1.0, 1.0, 1.0, 1.0, 1.0, 1.0, 1.0, 1.0, 1.0, 1.0, 1.0, 1.0, 1.0, 1.0, 1.0, 1.0, 1.0, 1.0, 1.0, 1.0, 1.0, 1.0, 1.0, 1.0, 1.0, 1.0, 1.0, 1.0, 1.0, 1.0, 1.0, 1.0, 1.0, 1.0, 1.0, 1.0, 1.0, 1.0, 1.0, 1.0, 1.0, 1.0, 1.0, 1.0, 1.0, 1.0, 1.0, 1.0, 1.0, 1.0, 1.0, 1.0, 1.0, 1.0, 1.0, 1.0, 1.0, 1.0, 1.0, 1.0, 1.0, 1.0, 1.0, 1.0, 1.0, 1.0, 1.0, 1.0, 1.0, 1.0, 1.0, 1.0, 1.0, 1.0, 1.0, 1.0, 1.0, 1.0, 1.0, 1.0, 1.0, 1.0, 1.0, 1.0, 1.0, 1.0, 1.0, 1.0, 1.0, 1.0, 1.0, 1.0, 1.0, 1.0, 1.0, 1.0, 1.0, 1.0, 1.0, 1.0, 1.0, 1.0, 1.0, 1.0, 1.0, 1.0, 1.0, 1.0, 1.0, 1.0, 1.0, 1.0, 1.0, 1.0, 1.0, 1.0, 1.0, 1.0, 1.0, 1.0, 1.0, 1.0, 1.0, 1.0, 1.0, 1.0, 1.0, 1.0, 1.0, 1.0, 1.0, 1.0, 1.0, 1.0, 1.0, 1.0, 1.0, 1.0, 1.0, 1.0, 1.0, 1.0, 1.0, 1.0, 1.0, 1.0, 1.0, 1.0, 1.0, 1.0, 1.0, 1.0, 1.0, 1.0, 1.0, 1.0, 1.0, 1.0, 1.0, 1.0, 1.0, 1.0, 1.0, 1.0, 1.0, 1.0, 1.0, 1.0, 1.0, 1.0, 1.0, 1.0, 1.0, 1.0, 1.0, 1.0, 1.0, 1.0, 1.0, 1.0, 1.0, 1.0, 1.0, 1.0, 1.0, 1.0, 1.0, 1.0, 1.0, 1.0, 1.0, 1.0, 1.0, 1.0, 1.0, 1.0, 1.0, 1.0, 1.0, 1.0, 1.0, 1.0, 1.0, 1.0, 1.0, 1.0, 1.0, 1.0, 1.0, 1.0, 1.0, 1.0, 1.0, 1.0, 1.0, 1.0, 1.0, 1.0, 1.0, 1.0, 1.0, 1.0, 1.0, 1.0, 1.0, 1.0, 1.0, 1.0, 1.0, 1.0, 1.0, 1.0, 1.0, 1.0, 1.0, 1.0, 1.0, 1.0, 1.0, 1.0, 1.0, 1.0, 1.0, 1.0, 1.0, 1.0, 1.0, 1.0, 1.0, 1.0, 1.0, 1.0, 1.0, 1.0, 1.0, 1.0, 1.0, 1.0, 1.0, 1.0, 1.0, 1.0, 1.0, 1.0, 1.0, 1.0, 1.0, 1.0, 1.0, 1.0, 1.0, 1.0, 1.0, 1.0, 1.0, 1.0, 1.0, 1.0, 1.0, 1.0, 1.0, 1.0, 1.0, 1.0, 1.0, 1.0, 1.0, 1.0, 1.0, 1.0, 1.0, 1.0, 1.0, 1.0, 1.0, 1.0, 1.0, 1.0, 1.0, 1.0, 1.0, 1.0, 1.0, 1.0, 1.0, 1.0, 1.0, 1.0, 1.0, 1.0, 1.0, 1.0, 1.0, 1.0, 1.0, 1.0, 1.0, 1.0, 1.0, 1.0, 1.0, 1.0, 1.0, 1.0, 1.0, 1.0, 1.0, 1.0, 1.0, 1.0, 1.0, 1.0, 1.0, 1.0, 1.0, 1.0, 1.0, 1.0, 1.0, 1.0, 1.0, 1.0, 1.0, 1.0, 1.0, 1.0, 1.0, 1.0, 1.0, 1.0, 1.0, 1.0, 1.0, 1.0, 1.0, 1.0, 1.0, 1.0, 1.0, 1.0, 1.0, 1.0, 1.0, 1.0, 1.0, 1.0, 1.0, 1.0, 1.0, 1.0, 1.0, 1.0, 1.0, 1.0, 1.0, 1.0, 1.0, 1.0, 1.0, 1.0, 1.0, 1.0, 1.0, 1.0, 1.0, 1.0, 1.0, 1.0, 1.0, 1.0, 1.0, 1.0, 1.0, 1.0, 1.0, 1.0, 1.0, 1.0, 1.0, 1.0, 1.0, 1.0, 1.0, 1.0, 1.0, 1.0, 1.0, 1.0, 1.0, 1.0, 1.0, 1.0, 1.0, 1.0, 1.0, 1.0, 1.0, 1.0, 1.0, 1.0, 1.0, 1.0, 1.0, 1.0, 1.0, 1.0, 1.0, 1.0, 1.0, 1.0, 1.0, 1.0, 1.0, 1.0, 1.0, 1.0, 1.0, 1.0, 1.0, 1.0, 1.0, 1.0, 1.0, 1.0, 1.0, 1.0, 1.0, 1.0, 1.0, 1.0, 1.0, 1.0, 1.0, 1.0, 1.0, 1.0, 1.0, 1.0, 1.0, 1.0, 1.0, 1.0, 1.0, 1.0, 1.0, 1.0, 1.0, 1.0, 1.0, 1.0, 1.0, 1.0, 1.0, 1.0, 1.0, 1.0, 1.0, 1.0, 1.0, 1.0, 1.0, 1.0, 1.0, 1.0, 1.0, 1.0, 1.0, 1.0, 1.0, 1.0, 1.0, 1.0, 1.0, 1.0, 1.0, 1.0, 1.0, 1.0, 1.0, 1.0, 1.0, 1.0, 1.0, 1.0, 1.0, 1.0, 1.0, 1.0, 1.0, 1.0, 1.0, 1.0, 1.0, 1.0, 1.0, 1.0, 1.0, 1.0, 1.0, 1.0, 1.0, 1.0, 1.0, 1.0, 1.0, 1.0, 1.0, 1.0, 1.0, 1.0, 1.0, 1.0, 1.0, 1.0, 1.0, 1.0, 1.0])
me_plane_004.materials.append(mat_sienos)
me_plane_004.use_remesh_fix_poles = True
me_plane_004.use_remesh_preserve_attributes = False
me_plane_004.update()

# ---- objects
ob_sienos = bpy.data.objects.new('Sienos', me_plane_004)

# ---- transforms, parenting, visibility, modifiers, constraints
ob_sienos.location = (0.0, 0.0, 0.0)

# ---- collection membership
col_collection.objects.link(ob_sienos)

# ---- scene / render settings (as saved in the file)
scene.frame_start = 1; scene.frame_end = 250; scene.frame_set(1)
scene.render.engine = 'BLENDER_EEVEE_NEXT'
scene.cycles.sampling_pattern = 'TABULATED_SOBOL'
scene.cycles.use_light_tree = False
scene.view_settings.view_transform = 'Filmic'
bpy.context.view_layer.update()

# ---- added for rendering (the .blend has no active camera and no usable light): camera, sun
cam_auto = bpy.data.cameras.new('AutoCamera')
cam_auto.lens = 50.0
cam_auto.sensor_width = 36.0
cam_auto.clip_end = 1000.0
ob_auto_camera = bpy.data.objects.new('AutoCamera', cam_auto)
scene.collection.objects.link(ob_auto_camera)
ob_auto_camera.location = (54.6834, -77.7692, 54.722)
ob_auto_camera.rotation_euler = (1.09748, -7.21219e-08, 0.694738)
scene.camera = ob_auto_camera
light_auto_sun = bpy.data.lights.new('AutoSun', 'SUN')
light_auto_sun.energy = 3.0
light_auto_sun.angle = 0.0523599
ob_auto_sun = bpy.data.objects.new('AutoSun', light_auto_sun)
scene.collection.objects.link(ob_auto_sun)
ob_auto_sun.rotation_euler = (0.872665, 0.174533, 0.523599)
bpy.context.view_layer.update()
